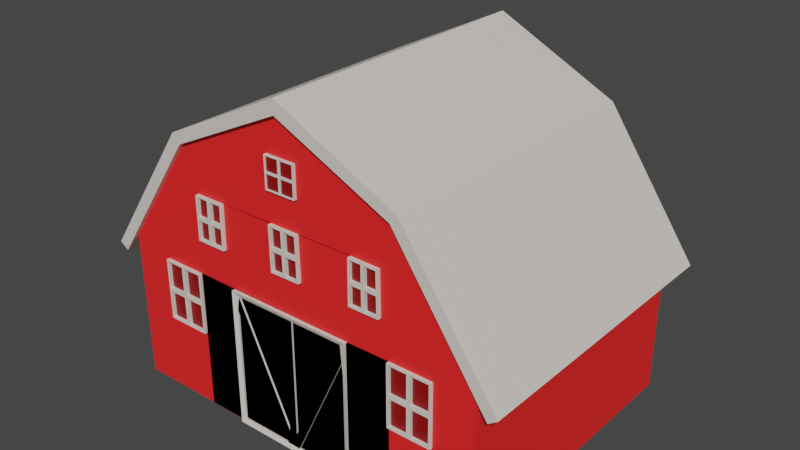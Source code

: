 # Source: farmhouse.blend  (saved by Blender 3.6.11; exported with 4.5.12 LTS)
import bpy
from mathutils import Matrix  # noqa: F401  (used for matrix-valued properties, if any)

bpy.ops.wm.read_factory_settings(use_empty=True)
scene = bpy.context.scene
scene.name = 'Scene'

# ---- collections
col_collection = bpy.data.collections.new('Collection'); scene.collection.children.link(col_collection)

# ---- materials (node trees are filled in below, after node groups)
mat_material_001 = bpy.data.materials.new('Material.001')
mat_material_001.use_transparent_shadow = False
mat_material_002 = bpy.data.materials.new('Material.002')
mat_material_002.use_transparent_shadow = False
mat_material_003 = bpy.data.materials.new('Material.003')
mat_material_003.use_transparent_shadow = False
mat_material_004 = bpy.data.materials.new('Material.004')
mat_material_004.use_transparent_shadow = False

# ---- material node trees
mat_material_001.use_nodes = True; mat_material_001.node_tree.nodes.clear()
_N = mat_material_001.node_tree.nodes; _L = mat_material_001.node_tree.links
n0 = _N.new('ShaderNodeBsdfPrincipled'); n0.name = 'Principled BSDF'; n0.location = (10, 300)
n0.distribution = 'GGX'
n0.subsurface_method = 'RANDOM_WALK_SKIN'
n0.inputs[0].default_value = (0.7529, 0.6939, 0.6376, 1.0)
n0.inputs[3].default_value = 1.45
n0.inputs[27].default_value = (0.0, 0.0, 0.0, 1.0)
n0.inputs[28].default_value = 1.0
n1 = _N.new('ShaderNodeOutputMaterial'); n1.name = 'Material Output'; n1.location = (300, 300)
_L.new(n0.outputs[0], n1.inputs[0])
n1.is_active_output = True
mat_material_002.use_nodes = True; mat_material_002.node_tree.nodes.clear()
_N = mat_material_002.node_tree.nodes; _L = mat_material_002.node_tree.links
n0 = _N.new('ShaderNodeBsdfPrincipled'); n0.name = 'Principled BSDF'; n0.location = (10, 300)
n0.distribution = 'GGX'
n0.subsurface_method = 'RANDOM_WALK_SKIN'
n0.inputs[0].default_value = (0.8, 0.003508, 0.0, 1.0)
n0.inputs[3].default_value = 1.45
n0.inputs[27].default_value = (0.0, 0.0, 0.0, 1.0)
n0.inputs[28].default_value = 1.0
n1 = _N.new('ShaderNodeOutputMaterial'); n1.name = 'Material Output'; n1.location = (300, 300)
_L.new(n0.outputs[0], n1.inputs[0])
n1.is_active_output = True
mat_material_003.use_nodes = True; mat_material_003.node_tree.nodes.clear()
_N = mat_material_003.node_tree.nodes; _L = mat_material_003.node_tree.links
n0 = _N.new('ShaderNodeBsdfPrincipled'); n0.name = 'Principled BSDF'; n0.location = (10, 300)
n0.distribution = 'GGX'
n0.subsurface_method = 'RANDOM_WALK_SKIN'
n0.inputs[0].default_value = (0.2582, 0.0, 0.0, 1.0)
n0.inputs[3].default_value = 1.45
n0.inputs[27].default_value = (0.0, 0.0, 0.0, 1.0)
n0.inputs[28].default_value = 1.0
n1 = _N.new('ShaderNodeOutputMaterial'); n1.name = 'Material Output'; n1.location = (300, 300)
_L.new(n0.outputs[0], n1.inputs[0])
n1.is_active_output = True
mat_material_004.use_nodes = True; mat_material_004.node_tree.nodes.clear()
_N = mat_material_004.node_tree.nodes; _L = mat_material_004.node_tree.links
n0 = _N.new('ShaderNodeBsdfPrincipled'); n0.name = 'Principled BSDF'; n0.location = (10, 300)
n0.distribution = 'GGX'
n0.subsurface_method = 'RANDOM_WALK_SKIN'
n0.inputs[0].default_value = (1.0, 0.01938, 0.01938, 1.0)
n0.inputs[3].default_value = 1.45
n0.inputs[27].default_value = (0.0, 0.0, 0.0, 1.0)
n0.inputs[28].default_value = 1.0
n1 = _N.new('ShaderNodeOutputMaterial'); n1.name = 'Material Output'; n1.location = (300, 300)
_L.new(n0.outputs[0], n1.inputs[0])
n1.is_active_output = True

# ---- world
world_world = bpy.data.worlds.new('World'); scene.world = world_world
world_world.use_nodes = True; world_world.node_tree.nodes.clear()
_N = world_world.node_tree.nodes; _L = world_world.node_tree.links
n0 = _N.new('ShaderNodeOutputWorld'); n0.name = 'World Output'; n0.location = (300, 300)
n1 = _N.new('ShaderNodeBackground'); n1.name = 'Background'; n1.location = (10, 300)
n1.inputs[0].default_value = (0.05088, 0.05088, 0.05088, 1.0)
_L.new(n1.outputs[0], n0.inputs[0])
n0.is_active_output = True
world_world.color = (0.05088, 0.05088, 0.05088)
world_world.use_sun_shadow = False
world_world.sun_shadow_jitter_overblur = 0.0

# ---- meshes
me_cube_002 = bpy.data.meshes.new('Cube.002')
me_cube_002.from_pydata([(-0.9385, -0.6172, -8.437), (-1.0, -0.6172, -7.186), (0.0, 3.467, 1.204), (0.0, 3.467, -0.7955), (0.0, 1.383, -0.7955), (0.0, 1.383, 1.204), (0.0, -0.6172, -0.7955), (0.0, -0.6172, 1.204), (-1.685, -0.6152, -26.77), (-1.758, -0.6152, -25.89), (-1.685, 1.381, -26.77), (-1.758, 1.381, -25.89), (-1.0, 1.467, -7.186), (-0.9385, 1.467, -8.437), (-0.9386, 1.381, -8.432), (-0.9999, 1.381, -7.184), (1.684, 1.389, -26.77), (1.758, 1.389, -25.89), (1.684, -0.6233, -26.77), (1.758, -0.6233, -25.89), (0.934, 1.389, -8.303), (0.9997, 1.389, -7.188), (0.934, -0.6233, -8.303), (0.9997, -0.6233, -7.188), (0.0, 1.467, -0.7955), (0.0, 1.467, 1.204), (-1.685, 1.469, -26.77), (-1.758, 1.469, -25.89), (-1.685, 3.465, -26.77), (-1.758, 3.465, -25.89), (-0.9386, 3.465, -8.432), (-0.9999, 3.465, -7.184), (1.684, 3.473, -26.77), (1.758, 3.473, -25.89), (1.684, 1.461, -26.77), (1.758, 1.461, -25.89), (0.934, 3.473, -8.303), (0.9997, 3.473, -7.188), (0.934, 1.461, -8.303), (0.9997, 1.461, -7.188), (0.0, 5.551, 1.204), (0.0, 5.551, -0.7955), (-1.0, 3.551, -7.186), (-0.9385, 3.551, -8.437), (0.0, 3.551, -0.7955), (0.0, 3.551, 1.204), (-1.685, 3.553, -26.77), (-1.758, 3.553, -25.89), (-1.685, 5.549, -26.77), (-1.758, 5.549, -25.89), (-0.9386, 5.549, -8.432), (-0.9999, 5.549, -7.184), (1.684, 5.557, -26.77), (1.758, 5.557, -25.89), (1.684, 3.545, -26.77), (1.758, 3.545, -25.89), (0.934, 5.557, -8.303), (0.9997, 5.557, -7.188), (0.934, 3.545, -8.303), (0.9997, 3.545, -7.188), (0.0, 7.634, 1.204), (0.0, 7.634, -0.7955), (-1.0, 5.634, -7.186), (-0.9385, 5.634, -8.437), (0.0, 5.634, -0.7955), (0.0, 5.634, 1.204), (-1.685, 5.636, -26.77), (-1.758, 5.636, -25.89), (-1.685, 7.632, -26.77), (-1.758, 7.632, -25.89), (-0.9386, 7.632, -8.432), (-0.9999, 7.632, -7.184), (1.684, 7.64, -26.77), (1.758, 7.64, -25.89), (1.684, 5.628, -26.77), (1.758, 5.628, -25.89), (0.934, 7.64, -8.303), (0.9997, 7.64, -7.188), (0.934, 5.628, -8.303), (0.9997, 5.628, -7.188), (0.0, 9.718, 1.204), (0.0, 9.718, -0.7955), (-1.0, 7.718, -7.186), (-0.9385, 7.718, -8.437), (0.0, 7.718, -0.7955), (0.0, 7.718, 1.204), (-1.685, 7.72, -26.77), (-1.758, 7.72, -25.89), (-1.685, 9.716, -26.77), (-1.758, 9.716, -25.89), (-0.9386, 9.716, -8.432), (-0.9999, 9.716, -7.184), (1.684, 9.724, -26.77), (1.758, 9.724, -25.89), (1.684, 7.712, -26.77), (1.758, 7.712, -25.89), (0.934, 9.724, -8.303), (0.9997, 9.724, -7.188), (0.934, 7.712, -8.303), (0.9997, 7.712, -7.188), (0.0, 11.8, 1.204), (0.0, 11.8, -0.7955), (-1.0, 9.802, -7.186), (-0.9385, 9.802, -8.437), (0.0, 9.802, -0.7955), (0.0, 9.802, 1.204), (-1.685, 9.804, -26.77), (-1.758, 9.804, -25.89), (-1.685, 11.8, -26.77), (-1.758, 11.8, -25.89), (-0.9386, 11.8, -8.432), (-0.9999, 11.8, -7.184), (1.684, 11.81, -26.77), (1.758, 11.81, -25.89), (1.684, 9.796, -26.77), (1.758, 9.796, -25.89), (0.934, 11.81, -8.303), (0.9997, 11.81, -7.188), (0.934, 9.796, -8.303), (0.9997, 9.796, -7.188), (0.0, 13.89, 1.204), (0.0, 13.89, -0.7955), (-1.0, 11.89, -7.186), (-0.9385, 11.89, -8.437), (0.0, 11.89, -0.7955), (0.0, 11.89, 1.204), (-1.685, 11.89, -26.77), (-1.758, 11.89, -25.89), (-1.685, 13.88, -26.77), (-1.758, 13.88, -25.89), (-0.9386, 13.88, -8.432), (-0.9999, 13.88, -7.184), (1.684, 13.89, -26.77), (1.758, 13.89, -25.89), (1.684, 11.88, -26.77), (1.758, 11.88, -25.89), (0.934, 13.89, -8.303), (0.9997, 13.89, -7.188), (0.934, 11.88, -8.303), (0.9997, 11.88, -7.188), (0.0, 15.97, 1.204), (0.0, 15.97, -0.7955), (-1.0, 13.97, -7.186), (-0.9385, 13.97, -8.437), (0.0, 13.97, -0.7955), (0.0, 13.97, 1.204), (-1.685, 13.97, -26.77), (-1.758, 13.97, -25.89), (-1.685, 15.97, -26.77), (-1.758, 15.97, -25.89), (-0.9386, 15.97, -8.432), (-0.9999, 15.97, -7.184), (1.684, 15.98, -26.77), (1.758, 15.98, -25.89), (1.684, 13.96, -26.77), (1.758, 13.96, -25.89), (0.934, 15.98, -8.303), (0.9997, 15.98, -7.188), (0.934, 13.96, -8.303), (0.9997, 13.96, -7.188), (0.0, 18.05, 1.204), (0.0, 18.05, -0.7955), (-1.0, 16.05, -7.186), (-0.9385, 16.05, -8.437), (0.0, 16.05, -0.7955), (0.0, 16.05, 1.204), (-1.685, 16.06, -26.77), (-1.758, 16.06, -25.89), (-1.685, 18.05, -26.77), (-1.758, 18.05, -25.89), (-0.9386, 18.05, -8.432), (-0.9999, 18.05, -7.184), (1.684, 18.06, -26.77), (1.758, 18.06, -25.89), (1.684, 16.05, -26.77), (1.758, 16.05, -25.89), (0.934, 18.06, -8.303), (0.9997, 18.06, -7.188), (0.934, 16.05, -8.303), (0.9997, 16.05, -7.188), (0.0, 20.14, 1.204), (0.0, 20.14, -0.7955), (-1.0, 18.14, -7.186), (-0.9385, 18.14, -8.437), (0.0, 18.14, -0.7955), (0.0, 18.14, 1.204), (-1.685, 18.14, -26.77), (-1.758, 18.14, -25.89), (-1.685, 20.14, -26.77), (-1.758, 20.14, -25.89), (-0.9386, 20.14, -8.432), (-0.9999, 20.14, -7.184), (1.684, 20.14, -26.77), (1.758, 20.14, -25.89), (1.684, 18.13, -26.77), (1.758, 18.13, -25.89), (0.934, 20.14, -8.303), (0.9997, 20.14, -7.188), (0.934, 18.13, -8.303), (0.9997, 18.13, -7.188), (0.0, 22.22, 1.204), (0.0, 22.22, -0.7955), (-1.0, 20.22, -7.186), (-0.9385, 20.22, -8.437), (0.0, 20.22, -0.7955), (0.0, 20.22, 1.204), (-1.685, 20.22, -26.77), (-1.758, 20.22, -25.89), (-1.685, 22.22, -26.77), (-1.758, 22.22, -25.89), (-0.9386, 22.22, -8.432), (-0.9999, 22.22, -7.184), (1.684, 22.23, -26.77), (1.758, 22.23, -25.89), (1.684, 20.22, -26.77), (1.758, 20.22, -25.89), (0.934, 22.23, -8.303), (0.9997, 22.23, -7.188), (0.934, 20.22, -8.303), (0.9997, 20.22, -7.188), (0.0, 24.31, 1.204), (0.0, 24.31, -0.7955), (-1.0, 22.31, -7.186), (-0.9385, 22.31, -8.437), (0.0, 22.31, -0.7955), (0.0, 22.31, 1.204), (-1.685, 22.31, -26.77), (-1.758, 22.31, -25.89), (-1.685, 24.3, -26.77), (-1.758, 24.3, -25.89), (-0.9386, 24.3, -8.432), (-0.9999, 24.3, -7.184), (1.684, 24.31, -26.77), (1.758, 24.31, -25.89), (1.684, 22.3, -26.77), (1.758, 22.3, -25.89), (0.934, 24.31, -8.303), (0.9997, 24.31, -7.188), (0.934, 22.3, -8.303), (0.9997, 22.3, -7.188), (0.0, 26.39, 1.204), (0.0, 26.39, -0.7955), (-1.0, 24.39, -7.186), (-0.9385, 24.39, -8.437), (0.0, 24.39, -0.7955), (0.0, 24.39, 1.204), (-1.685, 24.39, -26.77), (-1.758, 24.39, -25.89), (-1.685, 26.39, -26.77), (-1.758, 26.39, -25.89), (-0.9386, 26.39, -8.432), (-0.9999, 26.39, -7.184), (1.684, 26.4, -26.77), (1.758, 26.4, -25.89), (1.684, 24.38, -26.77), (1.758, 24.38, -25.89), (0.934, 26.4, -8.303), (0.9997, 26.4, -7.188), (0.934, 24.38, -8.303), (0.9997, 24.38, -7.188), (0.0, 28.47, 1.204), (0.0, 28.47, -0.7955), (-1.0, 26.47, -7.186), (-0.9385, 26.47, -8.437), (0.0, 26.47, -0.7955), (0.0, 26.47, 1.204), (-1.685, 26.48, -26.77), (-1.758, 26.48, -25.89), (-1.685, 28.47, -26.77), (-1.758, 28.47, -25.89), (-0.9386, 28.47, -8.432), (-0.9999, 28.47, -7.184), (1.684, 28.48, -26.77), (1.758, 28.48, -25.89), (1.684, 26.47, -26.77), (1.758, 26.47, -25.89), (0.934, 28.48, -8.303), (0.9997, 28.48, -7.188), (0.934, 26.47, -8.303), (0.9997, 26.47, -7.188), (0.0, 30.56, 1.204), (0.0, 30.56, -0.7955), (-1.0, 28.56, -7.186), (-0.9385, 28.56, -8.437), (0.0, 28.56, -0.7955), (0.0, 28.56, 1.204), (-1.685, 28.56, -26.77), (-1.758, 28.56, -25.89), (-1.685, 30.56, -26.77), (-1.758, 30.56, -25.89), (-0.9386, 30.56, -8.432), (-0.9999, 30.56, -7.184), (1.684, 30.56, -26.77), (1.758, 30.56, -25.89), (1.684, 28.55, -26.77), (1.758, 28.55, -25.89), (0.934, 30.56, -8.303), (0.9997, 30.56, -7.188), (0.934, 28.55, -8.303), (0.9997, 28.55, -7.188), (0.0, 32.64, 1.204), (0.0, 32.64, -0.7955), (-1.0, 30.64, -7.186), (-0.9385, 30.64, -8.437), (0.0, 30.64, -0.7955), (0.0, 30.64, 1.204), (-1.685, 30.64, -26.77), (-1.758, 30.64, -25.89), (-1.685, 32.64, -26.77), (-1.758, 32.64, -25.89), (-0.9386, 32.64, -8.432), (-0.9999, 32.64, -7.184), (1.684, 32.65, -26.77), (1.758, 32.65, -25.89), (1.684, 30.64, -26.77), (1.758, 30.64, -25.89), (0.934, 32.65, -8.303), (0.9997, 32.65, -7.188), (0.934, 30.64, -8.303), (0.9997, 30.64, -7.188), (0.0, 34.73, 1.204), (0.0, 34.73, -0.7955), (-1.0, 32.73, -7.186), (-0.9385, 32.73, -8.437), (0.0, 32.73, -0.7955), (0.0, 32.73, 1.204), (-1.685, 32.73, -26.77), (-1.758, 32.73, -25.89), (-1.685, 34.72, -26.77), (-1.758, 34.72, -25.89), (-0.9386, 34.72, -8.432), (-0.9999, 34.72, -7.184), (1.684, 34.73, -26.77), (1.758, 34.73, -25.89), (1.684, 32.72, -26.77), (1.758, 32.72, -25.89), (0.934, 34.73, -8.303), (0.9997, 34.73, -7.188), (0.934, 32.72, -8.303), (0.9997, 32.72, -7.188), (0.0, 36.81, 1.204), (0.0, 36.81, -0.7955), (-1.0, 34.81, -7.186), (-0.9385, 34.81, -8.437), (0.0, 34.81, -0.7955), (0.0, 34.81, 1.204), (-1.685, 34.81, -26.77), (-1.758, 34.81, -25.89), (-1.685, 36.81, -26.77), (-1.758, 36.81, -25.89), (-0.9386, 36.81, -8.432), (-0.9999, 36.81, -7.184), (1.684, 36.81, -26.77), (1.758, 36.81, -25.89), (1.684, 34.8, -26.77), (1.758, 34.8, -25.89), (0.934, 36.81, -8.303), (0.9997, 36.81, -7.188), (0.934, 34.8, -8.303), (0.9997, 34.8, -7.188), (0.0, 38.89, 1.204), (0.0, 38.89, -0.7955), (-1.0, 36.89, -7.186), (-0.9385, 36.89, -8.437), (0.0, 36.89, -0.7955), (0.0, 36.89, 1.204), (-1.685, 36.89, -26.77), (-1.758, 36.89, -25.89), (-1.685, 38.89, -26.77), (-1.758, 38.89, -25.89), (-0.9386, 38.89, -8.432), (-0.9999, 38.89, -7.184), (1.684, 38.9, -26.77), (1.758, 38.9, -25.89), (1.684, 36.89, -26.77), (1.758, 36.89, -25.89), (0.934, 38.9, -8.303), (0.9997, 38.9, -7.188), (0.934, 36.89, -8.303), (0.9997, 36.89, -7.188), (0.0, 40.98, 1.204), (0.0, 40.98, -0.7955), (-1.0, 38.98, -7.186), (-0.9385, 38.98, -8.437), (0.0, 38.98, -0.7955), (0.0, 38.98, 1.204), (-1.685, 38.98, -26.77), (-1.758, 38.98, -25.89), (-1.685, 40.97, -26.77), (-1.758, 40.97, -25.89), (-0.9386, 40.97, -8.432), (-0.9999, 40.97, -7.184), (1.684, 40.98, -26.77), (1.758, 40.98, -25.89), (1.684, 38.97, -26.77), (1.758, 38.97, -25.89), (0.934, 40.98, -8.303), (0.9997, 40.98, -7.188), (0.934, 38.97, -8.303), (0.9997, 38.97, -7.188), (-1.573, 0.07205, -44.89), (-1.573, 40.1, -44.89), (1.573, 0.07205, -44.89), (1.573, 40.1, -44.89), (-0.0009439, 0.05125, 1.004), (-0.0009439, 40.07, 1.004), (0.9801, 0.05125, -7.202), (0.0009439, 0.05125, 1.004), (-0.9835, 40.1, -7.177), (-1.585, 0.07205, -21.89), (-1.585, 40.1, -21.89), (-0.9835, 0.07205, -7.177), (1.573, 0.07205, -21.58), (1.573, 40.1, -21.58), (1.573, 0.07205, -25.43), (-1.579, 0.07205, -25.58), (-1.232, 26.95, -44.89), (-1.232, 0.07205, -44.89), (-1.237, 0.07205, -25.56), (-0.8708, 0.07205, -44.89), (-0.8708, 26.95, -44.89), (-0.8755, 0.07205, -25.55), (0.8873, 0.07205, -44.89), (0.8873, 26.95, -44.89), (0.886, 0.07205, -25.46), (1.245, 0.07205, -44.89), (1.245, 26.95, -44.89), (1.244, 0.07205, -25.44), (-1.576, 0.07205, -34.17), (1.573, 0.07205, -34.08), (-1.235, 0.07205, -34.16), (-0.8734, 0.07205, -34.15), (0.8866, 0.07205, -34.1), (1.245, 0.07205, -34.09), (-1.284, 0.07205, -14.53), (1.278, 0.07205, -14.38), (1.525, 0.07205, -20.41), (-1.536, 0.07205, -20.7), (-0.8333, 0.07205, -14.46), (-0.8358, 0.07205, -20.55), (-0.5787, 0.07205, -14.44), (-0.5828, 0.07205, -20.55), (-0.1203, 0.07205, -14.37), (-0.1163, 0.07205, -20.52), (0.131, 0.07205, -14.36), (0.1367, 0.07205, -20.48), (0.1315, 0.05819, -7.194), (0.1315, 0.05819, -5.867), (-0.1259, 0.06512, -5.858), (0.1315, 0.05819, -10.15), (-0.1259, 0.06512, -10.15), (0.5791, 0.07205, -14.35), (0.5764, 0.07205, -20.46), (0.8227, 0.07205, -14.38), (0.8268, 0.07205, -20.43), (-0.5787, -0.4179, -14.44), (-0.8333, -0.4179, -14.46), (-0.5828, -0.4179, -20.55), (-0.8358, -0.4179, -20.55), (0.131, -0.4179, -14.36), (-0.1203, -0.4179, -14.37), (0.1367, -0.4179, -20.48), (-0.1163, -0.4179, -20.52), (0.8227, -0.4179, -14.38), (0.5791, -0.4179, -14.35), (0.8268, -0.4179, -20.43), (0.5764, -0.4179, -20.46), (-0.1259, -0.3636, -7.185), (0.1315, -0.3705, -5.867), (-0.1259, -0.3636, -5.858), (0.1315, -0.3705, -10.15), (-0.1259, -0.3636, -10.15), (-0.8755, -0.3566, -25.55), (-1.237, -0.3566, -25.56), (1.244, -0.3566, -25.44), (0.886, -0.3566, -25.46), (-1.235, -0.3566, -34.16), (-0.8734, -0.3566, -34.15), (0.8866, -0.3566, -34.1), (1.245, -0.3566, -34.09), (0.5365, 0.07205, -34.12), (-0.5305, 0.07205, -34.13), (0.5365, 0.07205, -44.9), (-0.5305, 0.07205, -44.91), (0.5365, -0.4179, -34.12), (-0.5305, -0.4179, -34.13), (0.5365, -0.4179, -25.55), (-0.5305, -0.4179, -25.56), (0.5365, -0.4179, -44.9), (-0.5305, -0.4179, -44.91), (-0.706, 0.07205, -14.45), (-0.7093, 0.07205, -20.55), (-0.8346, 0.07205, -17.51), (-0.5807, 0.07205, -17.49), (-0.706, -0.4179, -14.45), (-0.7093, -0.4179, -20.55), (-0.8346, -0.4179, -17.51), (-0.5807, -0.4179, -17.49), (-0.5828, -0.1729, -20.55), (-0.8358, -0.1729, -20.55), (-0.5787, -0.1729, -14.44), (-0.8333, -0.1729, -14.46), (-0.706, -0.1729, -14.45), (-0.8346, -0.1729, -17.51), (-0.5807, -0.1729, -17.49), (-0.7077, -0.4179, -17.5), (-0.7093, -0.1729, -20.55), (-0.6935, -0.4179, -17.26), (-0.5946, -0.4179, -17.25), (-0.5929, -0.4179, -14.68), (-0.6921, -0.4179, -14.69), (-0.8205, -0.4179, -17.27), (-0.7215, -0.4179, -17.26), (-0.7201, -0.4179, -14.69), (-0.8194, -0.4179, -14.69), (-0.8217, -0.4179, -20.32), (-0.7232, -0.4179, -20.31), (-0.7218, -0.4179, -17.74), (-0.8207, -0.4179, -17.74), (-0.6952, -0.4179, -20.31), (-0.5966, -0.4179, -20.31), (-0.5949, -0.4179, -17.73), (-0.6938, -0.4179, -17.74), (0.005371, 0.07205, -14.37), (0.01023, 0.07205, -20.5), (-0.1183, 0.07205, -17.44), (0.1339, 0.07205, -17.42), (0.005371, -0.4179, -14.37), (0.01023, -0.4179, -20.5), (-0.1183, -0.4179, -17.44), (0.1339, -0.4179, -17.42), (0.131, -0.1729, -14.36), (0.1367, -0.1729, -20.48), (-0.1163, -0.1729, -20.52), (-0.1203, -0.1729, -14.37), (0.01023, -0.1729, -20.5), (0.005371, -0.1729, -14.37), (-0.1183, -0.1729, -17.44), (0.0078, -0.4179, -17.43), (0.1339, -0.1729, -17.42), (0.005371, 0.07205, -14.37), (0.01023, 0.07205, -20.5), (-0.1203, 0.07205, -14.37), (-0.1163, 0.07205, -20.52), (-0.1183, 0.07205, -17.44), (0.1339, 0.07205, -17.42), (-1.585, 40.1, -21.89), (0.131, 0.07205, -14.36), (-0.9835, 40.1, -7.177), (1.573, 40.1, -21.58), (0.9801, 40.07, -7.202), (0.1367, 0.07205, -20.48), (0.02085, -0.4179, -17.21), (0.1204, -0.4179, -17.2), (0.118, -0.4179, -14.59), (0.01878, -0.4179, -14.59), (-0.1052, -0.4179, -17.22), (-0.005607, -0.4179, -17.21), (-0.007679, -0.4179, -14.6), (-0.1069, -0.4179, -14.6), (-0.1032, -0.4179, -20.29), (-0.003176, -0.4179, -20.27), (-0.005248, -0.4179, -17.66), (-0.1049, -0.4179, -17.67), (0.02328, -0.4179, -20.27), (0.1233, -0.4179, -20.25), (0.1209, -0.4179, -17.65), (0.02121, -0.4179, -17.66), (0.7009, -0.4179, -14.36), (0.7016, -0.4179, -20.45), (0.5777, -0.4179, -17.41), (0.8248, -0.4179, -17.4), (0.7012, -0.4179, -17.41), (0.7147, -0.4179, -17.18), (0.8111, -0.4179, -17.17), (0.8094, -0.4179, -14.6), (0.7144, -0.4179, -14.6), (0.5913, -0.4179, -17.18), (0.6878, -0.4179, -17.18), (0.6875, -0.4179, -14.59), (0.5925, -0.4179, -14.58), (0.5899, -0.4179, -20.23), (0.6881, -0.4179, -20.22), (0.6878, -0.4179, -17.64), (0.5911, -0.4179, -17.64), (0.715, -0.4179, -20.22), (0.8132, -0.4179, -20.2), (0.8115, -0.4179, -17.63), (0.7147, -0.4179, -17.64), (1.065, -0.3566, -25.45), (0.8863, -0.3566, -29.78), (1.244, -0.3566, -29.77), (1.066, -0.3566, -34.1), (1.065, -0.3566, -29.78), (1.051, -0.3566, -29.53), (1.051, -0.3566, -25.7), (0.9006, -0.3566, -25.71), (0.9009, -0.3566, -29.53), (1.051, -0.3566, -33.85), (1.051, -0.3566, -30.03), (0.9009, -0.3566, -30.03), (0.9012, -0.3566, -33.85), (1.23, -0.3566, -33.84), (1.23, -0.3566, -30.02), (1.08, -0.3566, -30.02), (1.08, -0.3566, -33.85), (1.23, -0.3566, -29.52), (1.23, -0.3566, -25.69), (1.08, -0.3566, -25.7), (1.08, -0.3566, -29.53), (-1.056, -0.3566, -25.56), (-1.236, -0.3566, -29.86), (-0.8745, -0.3566, -29.85), (-1.054, -0.3566, -34.16), (-1.055, -0.3566, -29.86), (-1.07, -0.3566, -29.61), (-1.071, -0.3566, -25.8), (-1.223, -0.3566, -25.81), (-1.222, -0.3566, -29.62), (-1.068, -0.3566, -33.91), (-1.069, -0.3566, -30.1), (-1.222, -0.3566, -30.11), (-1.221, -0.3566, -33.92), (-0.8877, -0.3566, -33.91), (-0.8886, -0.3566, -30.09), (-1.041, -0.3566, -30.1), (-1.04, -0.3566, -33.91), (-0.8887, -0.3566, -29.61), (-0.8897, -0.3566, -25.79), (-1.042, -0.3566, -25.8), (-1.041, -0.3566, -29.61), (-0.1259, 0.06512, -7.185), (0.1315, -0.3705, -7.196), (0.0028, -0.367, -5.862), (-0.1259, -0.3636, -8.002), (-0.5946, 0.07435, -17.25), (-0.6935, 0.07435, -17.26), (-0.6921, 0.07435, -14.69), (-0.5929, 0.07435, -14.68), (-0.7215, 0.07435, -17.26), (-0.8205, 0.07435, -17.27), (-0.8194, 0.07435, -14.69), (-0.7201, 0.07435, -14.69), (-0.7232, 0.07435, -20.31), (-0.8217, 0.07435, -20.32), (-0.8207, 0.07435, -17.74), (-0.7218, 0.07435, -17.74), (-0.5966, 0.07435, -20.31), (-0.6952, 0.07435, -20.31), (-0.6938, 0.07435, -17.74), (-0.5949, 0.07435, -17.73), (0.1204, 0.07435, -17.2), (0.02085, 0.07435, -17.21), (0.01878, 0.07435, -14.59), (0.118, 0.07435, -14.59), (-0.005607, 0.07435, -17.21), (-0.1052, 0.07435, -17.22), (-0.1069, 0.07435, -14.6), (-0.007679, 0.07435, -14.6), (-0.003176, 0.07435, -20.27), (-0.1032, 0.07435, -20.29), (-0.1049, 0.07435, -17.67), (-0.005248, 0.07435, -17.66), (0.1233, 0.07435, -20.25), (0.02328, 0.07435, -20.27), (0.02121, 0.07435, -17.66), (0.1209, 0.07435, -17.65), (0.8111, 0.07435, -17.17), (0.7147, 0.07435, -17.18), (0.7144, 0.07435, -14.6), (0.8094, 0.07435, -14.6), (0.6878, 0.07435, -17.18), (0.5913, 0.07435, -17.18), (0.5925, 0.07435, -14.58), (0.6875, 0.07435, -14.59), (0.6881, 0.07435, -20.22), (0.5899, 0.07435, -20.23), (0.5911, 0.07435, -17.64), (0.6878, 0.07435, -17.64), (0.8132, 0.07435, -20.2), (0.715, 0.07435, -20.22), (0.7147, 0.07435, -17.64), (0.8115, 0.07435, -17.63), (1.051, 0.1356, -25.7), (1.051, 0.1356, -29.53), (0.9009, 0.1356, -29.53), (0.9006, 0.1356, -25.71), (1.051, 0.1356, -30.03), (1.051, 0.1356, -33.85), (0.9012, 0.1356, -33.85), (0.9009, 0.1356, -30.03), (1.23, 0.1356, -30.02), (1.23, 0.1356, -33.84), (1.08, 0.1356, -33.85), (1.08, 0.1356, -30.02), (1.23, 0.1356, -25.69), (1.23, 0.1356, -29.52), (1.08, 0.1356, -29.53), (1.08, 0.1356, -25.7), (-1.071, 0.1356, -25.8), (-1.07, 0.1356, -29.61), (-1.222, 0.1356, -29.62), (-1.223, 0.1356, -25.81), (-1.069, 0.1356, -30.1), (-1.068, 0.1356, -33.91), (-1.221, 0.1356, -33.92), (-1.222, 0.1356, -30.11), (-0.8886, 0.1356, -30.09), (-0.8877, 0.1356, -33.91), (-1.04, 0.1356, -33.91), (-1.041, 0.1356, -30.1), (-0.8897, 0.1356, -25.79), (-0.8887, 0.1356, -29.61), (-1.041, 0.1356, -29.61), (-1.042, 0.1356, -25.8), (0.003006, 0.07205, -25.55), (0.5365, 0.07205, -25.54), (-0.5305, 0.07205, -25.57), (0.003006, 0.07205, -44.91), (0.05772, 0.07205, -44.31), (0.5018, 0.07205, -28.2), (0.5018, 0.07205, -44.31), (-0.4958, 0.07205, -28.21), (-0.05169, 0.07205, -44.31), (-0.4958, 0.07205, -44.32), (-0.4758, 0.07205, -26.16), (-0.03169, 0.07205, -26.15), (-0.03169, 0.07205, -42.26), (0.0377, 0.07205, -26.15), (0.4818, 0.07205, -26.14), (0.0377, 0.07205, -42.25), (0.5365, -0.1831, -25.54), (0.003006, -0.1831, -25.55), (0.5365, -0.1831, -44.9), (-0.5305, -0.1831, -25.57), (-0.5305, -0.1831, -44.91), (0.003006, -0.1831, -44.91), (0.5018, -0.1831, -28.2), (0.05772, -0.1831, -44.31), (0.5018, -0.1831, -44.31), (-0.05169, -0.1831, -44.31), (-0.4958, -0.1831, -28.21), (-0.4958, -0.1831, -44.32), (-0.03169, -0.1831, -26.15), (-0.4758, -0.1831, -26.16), (-0.03169, -0.1831, -42.26), (0.4818, -0.1831, -26.14), (0.0377, -0.1831, -26.15), (0.0377, -0.1831, -42.25), (0.0028, -0.367, -10.15), (0.1315, -0.3705, -8.01), (0.0028, -0.367, -8.006), (0.1234, -0.3703, -8.147), (0.01081, -0.3672, -8.143), (0.01081, -0.3672, -10.01), (0.1234, -0.3703, -10.02), (-0.005215, -0.3668, -8.143), (-0.1178, -0.3638, -8.139), (-0.1178, -0.3638, -10.01), (-0.005215, -0.3668, -10.01), (0.1234, -0.3703, -6.003), (0.01081, -0.3672, -6.0), (0.01081, -0.3672, -7.869), (0.1234, -0.3703, -7.873), (-0.005215, -0.3668, -5.999), (-0.1178, -0.3638, -5.996), (-0.1178, -0.3638, -7.865), (-0.005215, -0.3668, -7.869), (-0.1178, -0.1587, -8.139), (-0.1178, -0.1587, -10.01), (0.1234, -0.1652, -10.02), (0.1234, -0.1652, -8.147), (-0.1178, -0.1587, -5.996), (-0.1178, -0.1587, -7.865), (0.1234, -0.1652, -7.873), (0.1234, -0.1652, -6.003), (0.01081, -0.1622, -8.143), (0.01081, -0.1622, -10.01), (-0.005215, -0.1617, -8.143), (-0.005215, -0.1617, -10.01), (0.01081, -0.1622, -6.0), (0.01081, -0.1622, -7.869), (-0.005215, -0.1617, -5.999), (-0.005215, -0.1617, -7.869), (-0.8732, 0.07205, -44.89), (-0.8745, 0.07205, -25.46), (-1.573, 26.83, -44.89), (1.573, 26.83, -44.89), (-0.03169, -0.1831, -44.37), (0.0377, -0.1831, -44.37)], [(481, 431), (406, 446), (432, 480), (631, 411), (489, 717), (489, 738), (486, 743)], [(0, 1, 15, 14), (4, 5, 21, 20), (20, 21, 23, 22), (6, 7, 1, 0), (4, 20, 22, 6), (5, 15, 1, 7), (21, 5, 7, 23), (14, 4, 6, 0), (22, 23, 7, 6), (14, 15, 5, 4), (8, 9, 11, 10), (10, 11, 15, 14), (13, 12, 31, 30), (0, 1, 9, 8), (10, 14, 0, 8), (15, 11, 9, 1), (16, 17, 19, 18), (18, 19, 23, 22), (20, 21, 17, 16), (17, 21, 23, 19), (3, 2, 37, 36), (36, 37, 39, 38), (24, 25, 12, 13), (3, 36, 38, 24), (2, 31, 12, 25), (37, 2, 25, 39), (30, 3, 24, 13), (38, 39, 25, 24), (30, 31, 2, 3), (26, 27, 29, 28), (28, 29, 31, 30), (13, 12, 27, 26), (28, 30, 13, 26), (31, 29, 27, 12), (32, 33, 35, 34), (34, 35, 39, 38), (36, 37, 33, 32), (33, 37, 39, 35), (43, 42, 51, 50), (41, 40, 57, 56), (56, 57, 59, 58), (44, 45, 42, 43), (41, 56, 58, 44), (40, 51, 42, 45), (57, 40, 45, 59), (50, 41, 44, 43), (58, 59, 45, 44), (50, 51, 40, 41), (46, 47, 49, 48), (48, 49, 51, 50), (43, 42, 47, 46), (48, 50, 43, 46), (51, 49, 47, 42), (52, 53, 55, 54), (54, 55, 59, 58), (56, 57, 53, 52), (53, 57, 59, 55), (63, 62, 71, 70), (61, 60, 77, 76), (76, 77, 79, 78), (64, 65, 62, 63), (61, 76, 78, 64), (60, 71, 62, 65), (77, 60, 65, 79), (70, 61, 64, 63), (78, 79, 65, 64), (70, 71, 60, 61), (66, 67, 69, 68), (68, 69, 71, 70), (63, 62, 67, 66), (68, 70, 63, 66), (71, 69, 67, 62), (72, 73, 75, 74), (74, 75, 79, 78), (76, 77, 73, 72), (73, 77, 79, 75), (83, 82, 91, 90), (81, 80, 97, 96), (96, 97, 99, 98), (84, 85, 82, 83), (81, 96, 98, 84), (80, 91, 82, 85), (97, 80, 85, 99), (90, 81, 84, 83), (98, 99, 85, 84), (90, 91, 80, 81), (86, 87, 89, 88), (88, 89, 91, 90), (83, 82, 87, 86), (88, 90, 83, 86), (91, 89, 87, 82), (92, 93, 95, 94), (94, 95, 99, 98), (96, 97, 93, 92), (93, 97, 99, 95), (103, 102, 111, 110), (101, 100, 117, 116), (116, 117, 119, 118), (104, 105, 102, 103), (101, 116, 118, 104), (100, 111, 102, 105), (117, 100, 105, 119), (110, 101, 104, 103), (118, 119, 105, 104), (110, 111, 100, 101), (106, 107, 109, 108), (108, 109, 111, 110), (103, 102, 107, 106), (108, 110, 103, 106), (111, 109, 107, 102), (112, 113, 115, 114), (114, 115, 119, 118), (116, 117, 113, 112), (113, 117, 119, 115), (123, 122, 131, 130), (121, 120, 137, 136), (136, 137, 139, 138), (124, 125, 122, 123), (121, 136, 138, 124), (120, 131, 122, 125), (137, 120, 125, 139), (130, 121, 124, 123), (138, 139, 125, 124), (130, 131, 120, 121), (126, 127, 129, 128), (128, 129, 131, 130), (123, 122, 127, 126), (128, 130, 123, 126), (131, 129, 127, 122), (132, 133, 135, 134), (134, 135, 139, 138), (136, 137, 133, 132), (133, 137, 139, 135), (143, 142, 151, 150), (141, 140, 157, 156), (156, 157, 159, 158), (144, 145, 142, 143), (141, 156, 158, 144), (140, 151, 142, 145), (157, 140, 145, 159), (150, 141, 144, 143), (158, 159, 145, 144), (150, 151, 140, 141), (146, 147, 149, 148), (148, 149, 151, 150), (143, 142, 147, 146), (148, 150, 143, 146), (151, 149, 147, 142), (152, 153, 155, 154), (154, 155, 159, 158), (156, 157, 153, 152), (153, 157, 159, 155), (163, 162, 171, 170), (161, 160, 177, 176), (176, 177, 179, 178), (164, 165, 162, 163), (161, 176, 178, 164), (160, 171, 162, 165), (177, 160, 165, 179), (170, 161, 164, 163), (178, 179, 165, 164), (170, 171, 160, 161), (166, 167, 169, 168), (168, 169, 171, 170), (163, 162, 167, 166), (168, 170, 163, 166), (171, 169, 167, 162), (172, 173, 175, 174), (174, 175, 179, 178), (176, 177, 173, 172), (173, 177, 179, 175), (183, 182, 191, 190), (181, 180, 197, 196), (196, 197, 199, 198), (184, 185, 182, 183), (181, 196, 198, 184), (180, 191, 182, 185), (197, 180, 185, 199), (190, 181, 184, 183), (198, 199, 185, 184), (190, 191, 180, 181), (186, 187, 189, 188), (188, 189, 191, 190), (183, 182, 187, 186), (188, 190, 183, 186), (191, 189, 187, 182), (192, 193, 195, 194), (194, 195, 199, 198), (196, 197, 193, 192), (193, 197, 199, 195), (203, 202, 211, 210), (201, 200, 217, 216), (216, 217, 219, 218), (204, 205, 202, 203), (201, 216, 218, 204), (200, 211, 202, 205), (217, 200, 205, 219), (210, 201, 204, 203), (218, 219, 205, 204), (210, 211, 200, 201), (206, 207, 209, 208), (208, 209, 211, 210), (203, 202, 207, 206), (208, 210, 203, 206), (211, 209, 207, 202), (212, 213, 215, 214), (214, 215, 219, 218), (216, 217, 213, 212), (213, 217, 219, 215), (223, 222, 231, 230), (221, 220, 237, 236), (236, 237, 239, 238), (224, 225, 222, 223), (221, 236, 238, 224), (220, 231, 222, 225), (237, 220, 225, 239), (230, 221, 224, 223), (238, 239, 225, 224), (230, 231, 220, 221), (226, 227, 229, 228), (228, 229, 231, 230), (223, 222, 227, 226), (228, 230, 223, 226), (231, 229, 227, 222), (232, 233, 235, 234), (234, 235, 239, 238), (236, 237, 233, 232), (233, 237, 239, 235), (243, 242, 251, 250), (241, 240, 257, 256), (256, 257, 259, 258), (244, 245, 242, 243), (241, 256, 258, 244), (240, 251, 242, 245), (257, 240, 245, 259), (250, 241, 244, 243), (258, 259, 245, 244), (250, 251, 240, 241), (246, 247, 249, 248), (248, 249, 251, 250), (243, 242, 247, 246), (248, 250, 243, 246), (251, 249, 247, 242), (252, 253, 255, 254), (254, 255, 259, 258), (256, 257, 253, 252), (253, 257, 259, 255), (263, 262, 271, 270), (261, 260, 277, 276), (276, 277, 279, 278), (264, 265, 262, 263), (261, 276, 278, 264), (260, 271, 262, 265), (277, 260, 265, 279), (270, 261, 264, 263), (278, 279, 265, 264), (270, 271, 260, 261), (266, 267, 269, 268), (268, 269, 271, 270), (263, 262, 267, 266), (268, 270, 263, 266), (271, 269, 267, 262), (272, 273, 275, 274), (274, 275, 279, 278), (276, 277, 273, 272), (273, 277, 279, 275), (283, 282, 291, 290), (281, 280, 297, 296), (296, 297, 299, 298), (284, 285, 282, 283), (281, 296, 298, 284), (280, 291, 282, 285), (297, 280, 285, 299), (290, 281, 284, 283), (298, 299, 285, 284), (290, 291, 280, 281), (286, 287, 289, 288), (288, 289, 291, 290), (283, 282, 287, 286), (288, 290, 283, 286), (291, 289, 287, 282), (292, 293, 295, 294), (294, 295, 299, 298), (296, 297, 293, 292), (293, 297, 299, 295), (303, 302, 311, 310), (301, 300, 317, 316), (316, 317, 319, 318), (304, 305, 302, 303), (301, 316, 318, 304), (300, 311, 302, 305), (317, 300, 305, 319), (310, 301, 304, 303), (318, 319, 305, 304), (310, 311, 300, 301), (306, 307, 309, 308), (308, 309, 311, 310), (303, 302, 307, 306), (308, 310, 303, 306), (311, 309, 307, 302), (312, 313, 315, 314), (314, 315, 319, 318), (316, 317, 313, 312), (313, 317, 319, 315), (323, 322, 331, 330), (321, 320, 337, 336), (336, 337, 339, 338), (324, 325, 322, 323), (321, 336, 338, 324), (320, 331, 322, 325), (337, 320, 325, 339), (330, 321, 324, 323), (338, 339, 325, 324), (330, 331, 320, 321), (326, 327, 329, 328), (328, 329, 331, 330), (323, 322, 327, 326), (328, 330, 323, 326), (331, 329, 327, 322), (332, 333, 335, 334), (334, 335, 339, 338), (336, 337, 333, 332), (333, 337, 339, 335), (343, 342, 351, 350), (341, 340, 357, 356), (356, 357, 359, 358), (344, 345, 342, 343), (341, 356, 358, 344), (340, 351, 342, 345), (357, 340, 345, 359), (350, 341, 344, 343), (358, 359, 345, 344), (350, 351, 340, 341), (346, 347, 349, 348), (348, 349, 351, 350), (343, 342, 347, 346), (348, 350, 343, 346), (351, 349, 347, 342), (352, 353, 355, 354), (354, 355, 359, 358), (356, 357, 353, 352), (353, 357, 359, 355), (363, 362, 371, 370), (361, 360, 377, 376), (376, 377, 379, 378), (364, 365, 362, 363), (361, 376, 378, 364), (360, 371, 362, 365), (377, 360, 365, 379), (370, 361, 364, 363), (378, 379, 365, 364), (370, 371, 360, 361), (366, 367, 369, 368), (368, 369, 371, 370), (363, 362, 367, 366), (368, 370, 363, 366), (371, 369, 367, 362), (372, 373, 375, 374), (374, 375, 379, 378), (376, 377, 373, 372), (373, 377, 379, 375), (383, 382, 391, 390), (381, 380, 397, 396), (396, 397, 399, 398), (384, 385, 382, 383), (381, 396, 398, 384), (380, 391, 382, 385), (397, 380, 385, 399), (390, 381, 384, 383), (398, 399, 385, 384), (390, 391, 380, 381), (386, 387, 389, 388), (388, 389, 391, 390), (383, 382, 387, 386), (388, 390, 383, 386), (391, 389, 387, 382), (392, 393, 395, 394), (394, 395, 399, 398), (396, 397, 393, 392), (393, 397, 399, 395), (403, 549, 412, 414, 429, 402), (400, 428, 415, 409, 546, 401), (426, 403, 402, 425), (405, 404, 407), (401, 546, 549, 403), (404, 405, 548, 411), (405, 407, 406, 550), (549, 550, 406, 412), (430, 418, 415, 428), (430, 431, 477, 613, 476), (401, 416, 417, 400), (716, 715, 717, 487, 486), (416, 420, 419, 417), (418, 430, 476, 611, 473), (420, 423, 422, 419), (429, 414, 427, 433), (423, 426, 425, 422), (402, 429, 433, 425), (425, 433, 432, 422), (480, 716, 486, 484), (419, 431, 430, 417), (417, 430, 428, 400), (454, 436, 435, 453), (414, 412, 436, 454, 452, 551, 541, 543, 441, 491, 439, 437, 409, 415, 418, 421, 424, 427), (437, 439, 492, 438, 434), (506, 498, 457, 495), (441, 543, 544, 442, 440, 493), (453, 451, 464, 568, 463), (411, 548, 546, 409), (410, 408, 550, 413), (548, 405, 550), (551, 452, 451, 444, 545), (539, 531, 459, 530), (555, 552, 652, 653), (566, 567, 665, 666), (512, 513, 642, 639), (537, 533, 462, 529), (504, 500, 455, 497), (452, 454, 465, 569, 466), (503, 499, 458, 496), (454, 453, 463, 571, 465), (536, 534, 460, 527), (451, 452, 466, 570, 464), (502, 501, 456, 494), (535, 532, 461, 528), (450, 471, 467, 631), (756, 757, 768, 778), (468, 447, 448, 469, 633), (609, 606, 696, 697), (552, 553, 651, 652), (432, 433, 479, 592, 478), (433, 427, 474, 591, 479), (427, 424, 475, 589, 474), (431, 421, 472, 612, 477), (424, 432, 478, 590, 475), (421, 418, 473, 610, 472), (482, 480, 484, 488), (481, 483, 489, 485), (482, 488, 489, 483, 718), (717, 481, 485, 487), (500, 502, 494, 455), (440, 490, 502, 500), (490, 438, 501, 502), (501, 503, 496, 456), (438, 492, 503, 501), (492, 439, 499, 503), (498, 504, 497, 457), (441, 493, 504, 498), (493, 440, 500, 504), (621, 622, 705, 706), (565, 566, 666, 663), (514, 511, 640, 641), (499, 506, 495, 458), (439, 491, 506, 499), (491, 441, 498, 506), (505, 497, 508, 507), (497, 455, 509, 508), (455, 494, 510, 509), (494, 505, 507, 510), (496, 505, 512, 511), (505, 494, 513, 512), (494, 456, 514, 513), (456, 496, 511, 514), (458, 495, 516, 515), (495, 505, 517, 516), (505, 496, 518, 517), (496, 458, 515, 518), (495, 457, 520, 519), (457, 497, 521, 520), (497, 505, 522, 521), (505, 495, 519, 522), (533, 535, 528, 462), (443, 524, 535, 533), (524, 445, 532, 535), (531, 536, 527, 459), (547, 540, 536, 531), (540, 542, 534, 536), (534, 537, 529, 460), (542, 525, 537, 534), (525, 443, 533, 537), (606, 607, 695, 696), (620, 621, 706, 703), (567, 564, 664, 665), (532, 539, 530, 461), (445, 526, 539, 532), (526, 547, 531, 539), (542, 540, 523, 442), (524, 443, 543, 541), (525, 542, 442, 544), (547, 526, 545, 444), (410, 546, 548, 408), (550, 549, 413), (413, 549, 546, 410), (408, 548, 550), (540, 547, 444, 523), (445, 524, 541, 551), (443, 525, 544, 543), (526, 445, 551, 545), (538, 530, 553, 552), (530, 459, 554, 553), (459, 527, 555, 554), (527, 538, 552, 555), (529, 538, 557, 556), (538, 527, 558, 557), (527, 460, 559, 558), (460, 529, 556, 559), (462, 528, 561, 560), (528, 538, 562, 561), (538, 529, 563, 562), (529, 462, 560, 563), (528, 461, 565, 564), (461, 530, 566, 565), (530, 538, 567, 566), (538, 528, 564, 567), (511, 512, 639, 640), (579, 580, 673, 674), (622, 619, 704, 705), (572, 571, 574, 573), (571, 463, 575, 574), (463, 568, 576, 575), (568, 572, 573, 576), (570, 572, 578, 577), (572, 568, 579, 578), (568, 464, 580, 579), (464, 570, 577, 580), (466, 569, 582, 581), (569, 572, 583, 582), (572, 570, 584, 583), (570, 466, 581, 584), (569, 465, 586, 585), (465, 571, 587, 586), (571, 572, 588, 587), (572, 569, 585, 588), (564, 565, 663, 664), (578, 579, 674, 671), (619, 620, 703, 704), (593, 589, 595, 594), (589, 475, 596, 595), (475, 590, 597, 596), (590, 593, 594, 597), (592, 593, 599, 598), (593, 590, 600, 599), (590, 478, 601, 600), (478, 592, 598, 601), (479, 591, 603, 602), (591, 593, 604, 603), (593, 592, 605, 604), (592, 479, 602, 605), (591, 474, 607, 606), (474, 589, 608, 607), (589, 593, 609, 608), (593, 591, 606, 609), (580, 577, 672, 673), (577, 578, 671, 672), (604, 605, 693, 694), (614, 610, 616, 615), (610, 473, 617, 616), (473, 611, 618, 617), (611, 614, 615, 618), (613, 614, 620, 619), (614, 611, 621, 620), (611, 476, 622, 621), (476, 613, 619, 622), (477, 612, 624, 623), (612, 614, 625, 624), (614, 613, 626, 625), (613, 477, 623, 626), (612, 472, 628, 627), (472, 610, 629, 628), (610, 614, 630, 629), (614, 612, 627, 630), (636, 635, 638, 637), (652, 651, 654, 653), (668, 667, 670, 669), (700, 699, 702, 701), (684, 683, 686, 685), (640, 639, 642, 641), (644, 643, 646, 645), (648, 647, 650, 649), (656, 655, 658, 657), (660, 659, 662, 661), (664, 663, 666, 665), (672, 671, 674, 673), (676, 675, 678, 677), (680, 679, 682, 681), (688, 687, 690, 689), (692, 691, 694, 693), (696, 695, 698, 697), (704, 703, 706, 705), (708, 707, 710, 709), (712, 711, 714, 713), (607, 608, 698, 695), (594, 595, 683, 684), (513, 514, 641, 642), (553, 554, 654, 651), (608, 609, 697, 698), (597, 594, 684, 685), (554, 555, 653, 654), (595, 596, 686, 683), (581, 582, 675, 676), (596, 597, 685, 686), (584, 581, 676, 677), (623, 624, 707, 708), (582, 583, 678, 675), (626, 623, 708, 709), (515, 516, 643, 644), (583, 584, 677, 678), (624, 625, 710, 707), (518, 515, 644, 645), (625, 626, 709, 710), (556, 557, 655, 656), (516, 517, 646, 643), (559, 556, 656, 657), (598, 599, 687, 688), (517, 518, 645, 646), (557, 558, 658, 655), (601, 598, 688, 689), (558, 559, 657, 658), (599, 600, 690, 687), (585, 586, 679, 680), (600, 601, 689, 690), (588, 585, 680, 681), (627, 628, 711, 712), (586, 587, 682, 679), (573, 574, 667, 668), (630, 627, 712, 713), (519, 520, 647, 648), (587, 588, 681, 682), (576, 573, 668, 669), (628, 629, 714, 711), (615, 616, 699, 700), (522, 519, 648, 649), (574, 575, 670, 667), (629, 630, 713, 714), (560, 561, 659, 660), (618, 615, 700, 701), (520, 521, 650, 647), (507, 508, 635, 636), (575, 576, 669, 670), (563, 560, 660, 661), (616, 617, 702, 699), (602, 603, 691, 692), (521, 522, 649, 650), (510, 507, 636, 637), (561, 562, 662, 659), (617, 618, 701, 702), (605, 602, 692, 693), (508, 509, 638, 635), (562, 563, 661, 662), (603, 604, 694, 691), (509, 510, 637, 638), (422, 482, 716, 424), (717, 483, 419, 421), (719, 720, 721), (435, 406, 411, 434), (406, 407, 411), (722, 723, 724), (725, 726, 727), (728, 729, 730), (717, 715, 732, 734), (721, 720, 737, 739), (719, 721, 739, 738), (724, 723, 740, 742), (720, 719, 738, 737), (722, 724, 742, 741), (727, 726, 743, 745), (723, 722, 741, 740), (715, 716, 731, 732), (725, 727, 745, 744), (730, 729, 746, 748), (718, 483, 735, 736), (736, 731, 737, 738), (731, 733, 739, 737), (733, 736, 738, 739), (734, 736, 740, 741), (736, 735, 742, 740), (735, 734, 741, 742), (734, 732, 743, 744), (732, 736, 745, 743), (736, 734, 744, 745), (732, 731, 746, 747), (731, 736, 748, 746), (736, 732, 747, 748), (729, 728, 747, 746), (483, 717, 734, 735), (482, 718, 736, 733), (728, 730, 748, 747), (726, 725, 744, 743), (716, 482, 733, 731), (448, 631, 467, 469), (446, 447, 468, 632), (449, 446, 632, 470), (752, 753, 776, 771), (449, 470, 749, 471, 450), (757, 758, 769, 768), (765, 766, 773, 772), (750, 751, 753, 752), (751, 749, 754, 753), (749, 470, 755, 754), (470, 750, 752, 755), (751, 634, 757, 756), (634, 471, 758, 757), (471, 749, 759, 758), (749, 751, 756, 759), (468, 633, 761, 760), (633, 751, 762, 761), (751, 750, 763, 762), (750, 468, 760, 763), (633, 469, 765, 764), (469, 634, 766, 765), (634, 751, 767, 766), (751, 633, 764, 767), (771, 776, 777, 770), (778, 768, 769, 779), (775, 780, 781, 774), (782, 772, 773, 783), (753, 754, 777, 776), (760, 761, 780, 775), (759, 756, 778, 779), (764, 765, 772, 782), (754, 755, 770, 777), (761, 762, 781, 780), (763, 760, 775, 774), (758, 759, 779, 769), (767, 764, 782, 783), (755, 752, 771, 770), (762, 763, 774, 781), (766, 767, 783, 773), (422, 424, 785, 784), (401, 403, 787, 786), (489, 488, 739, 738, 740, 742), (741, 487, 485, 489, 742), (740, 736, 745, 744, 487, 741), (487, 486, 746, 747, 743, 744), (745, 743, 747, 748), (745, 748, 789, 788), (737, 746, 748, 789, 738), (488, 484, 486, 746, 737, 739)])
me_cube_002.polygons.foreach_set('material_index', [0, 0, 0, 0, 0, 0, 0, 0, 0, 0, 0, 0, 0, 0, 0, 0, 0, 0, 0, 0, 0, 0, 0, 0, 0, 0, 0, 0, 0, 0, 0, 0, 0, 0, 0, 0, 0, 0, 0, 0, 0, 0, 0, 0, 0, 0, 0, 0, 0, 0, 0, 0, 0, 0, 0, 0, 0, 0, 0, 0, 0, 0, 0, 0, 0, 0, 0, 0, 0, 0, 0, 0, 0, 0, 0, 0, 0, 0, 0, 0, 0, 0, 0, 0, 0, 0, 0, 0, 0, 0, 0, 0, 0, 0, 0, 0, 0, 0, 0, 0, 0, 0, 0, 0, 0, 0, 0, 0, 0, 0, 0, 0, 0, 0, 0, 0, 0, 0, 0, 0, 0, 0, 0, 0, 0, 0, 0, 0, 0, 0, 0, 0, 0, 0, 0, 0, 0, 0, 0, 0, 0, 0, 0, 0, 0, 0, 0, 0, 0, 0, 0, 0, 0, 0, 0, 0, 0, 0, 0, 0, 0, 0, 0, 0, 0, 0, 0, 0, 0, 0, 0, 0, 0, 0, 0, 0, 0, 0, 0, 0, 0, 0, 0, 0, 0, 0, 0, 0, 0, 0, 0, 0, 0, 0, 0, 0, 0, 0, 0, 0, 0, 0, 0, 0, 0, 0, 0, 0, 0, 0, 0, 0, 0, 0, 0, 0, 0, 0, 0, 0, 0, 0, 0, 0, 0, 0, 0, 0, 0, 0, 0, 0, 0, 0, 0, 0, 0, 0, 0, 0, 0, 0, 0, 0, 0, 0, 0, 0, 0, 0, 0, 0, 0, 0, 0, 0, 0, 0, 0, 0, 0, 0, 0, 0, 0, 0, 0, 0, 0, 0, 0, 0, 0, 0, 0, 0, 0, 0, 0, 0, 0, 0, 0, 0, 0, 0, 0, 0, 0, 0, 0, 0, 0, 0, 0, 0, 0, 0, 0, 0, 0, 0, 0, 0, 0, 0, 0, 0, 0, 0, 0, 0, 0, 0, 0, 0, 0, 0, 0, 0, 0, 0, 0, 0, 0, 0, 0, 0, 0, 0, 0, 0, 0, 0, 0, 0, 0, 0, 0, 0, 0, 0, 0, 0, 0, 0, 0, 0, 0, 0, 0, 0, 0, 0, 0, 0, 0, 0, 0, 0, 0, 0, 0, 0, 0, 0, 0, 0, 0, 0, 0, 0, 0, 0, 0, 0, 0, 0, 0, 0, 3, 3, 3, 3, 3, 3, 3, 3, 3, 0, 3, 0, 3, 0, 3, 3, 3, 3, 3, 0, 3, 3, 3, 3, 3, 0, 3, 0, 3, 3, 3, 3, 0, 0, 0, 0, 0, 0, 0, 0, 0, 0, 0, 0, 0, 0, 0, 0, 0, 0, 0, 0, 0, 0, 0, 0, 0, 0, 0, 0, 0, 0, 0, 0, 0, 0, 0, 0, 0, 0, 0, 0, 0, 0, 0, 0, 0, 0, 0, 0, 0, 0, 0, 0, 0, 0, 0, 0, 0, 0, 0, 0, 0, 0, 0, 0, 0, 0, 0, 0, 0, 0, 0, 0, 0, 0, 0, 0, 0, 0, 3, 3, 3, 3, 0, 0, 0, 0, 0, 0, 0, 0, 0, 0, 0, 0, 0, 0, 0, 0, 0, 0, 0, 0, 0, 0, 0, 0, 0, 0, 0, 0, 0, 0, 0, 0, 0, 0, 0, 0, 0, 0, 0, 0, 0, 0, 0, 0, 0, 0, 0, 0, 0, 0, 0, 0, 0, 0, 0, 0, 0, 0, 0, 0, 0, 0, 0, 0, 0, 0, 0, 0, 0, 0, 0, 0, 0, 0, 0, 0, 0, 2, 2, 2, 2, 2, 2, 2, 2, 2, 2, 2, 2, 2, 2, 2, 2, 2, 2, 2, 2, 0, 0, 0, 0, 0, 0, 0, 0, 0, 0, 0, 0, 0, 0, 0, 0, 0, 0, 0, 0, 0, 0, 0, 0, 0, 0, 0, 0, 0, 0, 0, 0, 0, 0, 0, 0, 0, 0, 0, 0, 0, 0, 0, 0, 0, 0, 0, 0, 0, 0, 0, 0, 0, 0, 0, 0, 0, 0, 0, 0, 3, 3, 1, 3, 3, 1, 1, 1, 0, 0, 0, 0, 0, 0, 0, 0, 0, 0, 0, 0, 0, 0, 0, 0, 0, 0, 0, 0, 0, 0, 0, 0, 0, 0, 0, 0, 0, 0, 0, 0, 0, 0, 0, 0, 0, 0, 0, 0, 0, 0, 0, 0, 0, 0, 0, 0, 0, 0, 0, 0, 0, 2, 2, 2, 2, 0, 0, 0, 0, 0, 0, 0, 0, 0, 0, 0, 0, 3, 3, 0, 0, 0, 0, 0, 0, 0, 0])
_uv = me_cube_002.uv_layers.new(name='UVMap')
_uv.uv.foreach_set('vector', [0.375, 0.0, 0.625, 0.0, 0.625, 0.25, 0.375, 0.25, 0.375, 0.375, 0.625, 0.375, 0.625, 0.5, 0.375, 0.5, 0.375, 0.5, 0.625, 0.5, 0.625, 0.75, 0.375, 0.75, 0.375, 0.875, 0.625, 0.875, 0.625, 1.0, 0.375, 1.0, 0.25, 0.5, 0.375, 0.5, 0.375, 0.75, 0.25, 0.75, 0.75, 0.5, 0.875, 0.5, 0.875, 0.75, 0.75, 0.75, 0.625, 0.5, 0.625, 0.375, 0.75, 0.75, 0.625, 0.75, 0.125, 0.5, 0.25, 0.5, 0.25, 0.75, 0.125, 0.75, 0.375, 0.75, 0.625, 0.75, 0.625, 0.875, 0.375, 0.875, 0.375, 0.25, 0.625, 0.25, 0.625, 0.375, 0.375, 0.375, 0.375, 0.0, 0.625, 0.0, 0.625, 0.25, 0.375, 0.25, 0.375, 0.25, 0.625, 0.25, 0.625, 0.5, 0.375, 0.5, 0.375, 0.0, 0.625, 0.0, 0.625, 0.25, 0.375, 0.25, 0.375, 0.75, 0.625, 0.75, 0.625, 1.0, 0.375, 1.0, 0.125, 0.5, 0.375, 0.5, 0.375, 0.75, 0.125, 0.75, 0.625, 0.5, 0.875, 0.5, 0.875, 0.75, 0.625, 0.75, 0.375, 0.0, 0.625, 0.0, 0.625, 0.25, 0.375, 0.25, 0.375, 0.25, 0.625, 0.25, 0.625, 0.5, 0.375, 0.5, 0.375, 0.75, 0.625, 0.75, 0.625, 1.0, 0.375, 1.0, 0.0, 0.0, 0.0, 0.0, 0.0, 0.0, 0.0, 0.0, 0.375, 0.375, 0.625, 0.375, 0.625, 0.5, 0.375, 0.5, 0.375, 0.5, 0.625, 0.5, 0.625, 0.75, 0.375, 0.75, 0.375, 0.875, 0.625, 0.875, 0.625, 1.0, 0.375, 1.0, 0.25, 0.5, 0.375, 0.5, 0.375, 0.75, 0.25, 0.75, 0.75, 0.5, 0.875, 0.5, 0.875, 0.75, 0.75, 0.75, 0.625, 0.5, 0.625, 0.375, 0.75, 0.75, 0.625, 0.75, 0.125, 0.5, 0.25, 0.5, 0.25, 0.75, 0.125, 0.75, 0.375, 0.75, 0.625, 0.75, 0.625, 0.875, 0.375, 0.875, 0.375, 0.25, 0.625, 0.25, 0.625, 0.375, 0.375, 0.375, 0.375, 0.0, 0.625, 0.0, 0.625, 0.25, 0.375, 0.25, 0.375, 0.25, 0.625, 0.25, 0.625, 0.5, 0.375, 0.5, 0.375, 0.75, 0.625, 0.75, 0.625, 1.0, 0.375, 1.0, 0.125, 0.5, 0.375, 0.5, 0.375, 0.75, 0.125, 0.75, 0.625, 0.5, 0.875, 0.5, 0.875, 0.75, 0.625, 0.75, 0.375, 0.0, 0.625, 0.0, 0.625, 0.25, 0.375, 0.25, 0.375, 0.25, 0.625, 0.25, 0.625, 0.5, 0.375, 0.5, 0.375, 0.75, 0.625, 0.75, 0.625, 1.0, 0.375, 1.0, 0.0, 0.0, 0.0, 0.0, 0.0, 0.0, 0.0, 0.0, 0.375, 0.0, 0.625, 0.0, 0.625, 0.25, 0.375, 0.25, 0.375, 0.375, 0.625, 0.375, 0.625, 0.5, 0.375, 0.5, 0.375, 0.5, 0.625, 0.5, 0.625, 0.75, 0.375, 0.75, 0.375, 0.875, 0.625, 0.875, 0.625, 1.0, 0.375, 1.0, 0.25, 0.5, 0.375, 0.5, 0.375, 0.75, 0.25, 0.75, 0.75, 0.5, 0.875, 0.5, 0.875, 0.75, 0.75, 0.75, 0.625, 0.5, 0.625, 0.375, 0.75, 0.75, 0.625, 0.75, 0.125, 0.5, 0.25, 0.5, 0.25, 0.75, 0.125, 0.75, 0.375, 0.75, 0.625, 0.75, 0.625, 0.875, 0.375, 0.875, 0.375, 0.25, 0.625, 0.25, 0.625, 0.375, 0.375, 0.375, 0.375, 0.0, 0.625, 0.0, 0.625, 0.25, 0.375, 0.25, 0.375, 0.25, 0.625, 0.25, 0.625, 0.5, 0.375, 0.5, 0.375, 0.75, 0.625, 0.75, 0.625, 1.0, 0.375, 1.0, 0.125, 0.5, 0.375, 0.5, 0.375, 0.75, 0.125, 0.75, 0.625, 0.5, 0.875, 0.5, 0.875, 0.75, 0.625, 0.75, 0.375, 0.0, 0.625, 0.0, 0.625, 0.25, 0.375, 0.25, 0.375, 0.25, 0.625, 0.25, 0.625, 0.5, 0.375, 0.5, 0.375, 0.75, 0.625, 0.75, 0.625, 1.0, 0.375, 1.0, 0.0, 0.0, 0.0, 0.0, 0.0, 0.0, 0.0, 0.0, 0.375, 0.0, 0.625, 0.0, 0.625, 0.25, 0.375, 0.25, 0.375, 0.375, 0.625, 0.375, 0.625, 0.5, 0.375, 0.5, 0.375, 0.5, 0.625, 0.5, 0.625, 0.75, 0.375, 0.75, 0.375, 0.875, 0.625, 0.875, 0.625, 1.0, 0.375, 1.0, 0.25, 0.5, 0.375, 0.5, 0.375, 0.75, 0.25, 0.75, 0.75, 0.5, 0.875, 0.5, 0.875, 0.75, 0.75, 0.75, 0.625, 0.5, 0.625, 0.375, 0.75, 0.75, 0.625, 0.75, 0.125, 0.5, 0.25, 0.5, 0.25, 0.75, 0.125, 0.75, 0.375, 0.75, 0.625, 0.75, 0.625, 0.875, 0.375, 0.875, 0.375, 0.25, 0.625, 0.25, 0.625, 0.375, 0.375, 0.375, 0.375, 0.0, 0.625, 0.0, 0.625, 0.25, 0.375, 0.25, 0.375, 0.25, 0.625, 0.25, 0.625, 0.5, 0.375, 0.5, 0.375, 0.75, 0.625, 0.75, 0.625, 1.0, 0.375, 1.0, 0.125, 0.5, 0.375, 0.5, 0.375, 0.75, 0.125, 0.75, 0.625, 0.5, 0.875, 0.5, 0.875, 0.75, 0.625, 0.75, 0.375, 0.0, 0.625, 0.0, 0.625, 0.25, 0.375, 0.25, 0.375, 0.25, 0.625, 0.25, 0.625, 0.5, 0.375, 0.5, 0.375, 0.75, 0.625, 0.75, 0.625, 1.0, 0.375, 1.0, 0.0, 0.0, 0.0, 0.0, 0.0, 0.0, 0.0, 0.0, 0.375, 0.0, 0.625, 0.0, 0.625, 0.25, 0.375, 0.25, 0.375, 0.375, 0.625, 0.375, 0.625, 0.5, 0.375, 0.5, 0.375, 0.5, 0.625, 0.5, 0.625, 0.75, 0.375, 0.75, 0.375, 0.875, 0.625, 0.875, 0.625, 1.0, 0.375, 1.0, 0.25, 0.5, 0.375, 0.5, 0.375, 0.75, 0.25, 0.75, 0.75, 0.5, 0.875, 0.5, 0.875, 0.75, 0.75, 0.75, 0.625, 0.5, 0.625, 0.375, 0.75, 0.75, 0.625, 0.75, 0.125, 0.5, 0.25, 0.5, 0.25, 0.75, 0.125, 0.75, 0.375, 0.75, 0.625, 0.75, 0.625, 0.875, 0.375, 0.875, 0.375, 0.25, 0.625, 0.25, 0.625, 0.375, 0.375, 0.375, 0.375, 0.0, 0.625, 0.0, 0.625, 0.25, 0.375, 0.25, 0.375, 0.25, 0.625, 0.25, 0.625, 0.5, 0.375, 0.5, 0.375, 0.75, 0.625, 0.75, 0.625, 1.0, 0.375, 1.0, 0.125, 0.5, 0.375, 0.5, 0.375, 0.75, 0.125, 0.75, 0.625, 0.5, 0.875, 0.5, 0.875, 0.75, 0.625, 0.75, 0.375, 0.0, 0.625, 0.0, 0.625, 0.25, 0.375, 0.25, 0.375, 0.25, 0.625, 0.25, 0.625, 0.5, 0.375, 0.5, 0.375, 0.75, 0.625, 0.75, 0.625, 1.0, 0.375, 1.0, 0.0, 0.0, 0.0, 0.0, 0.0, 0.0, 0.0, 0.0, 0.375, 0.0, 0.625, 0.0, 0.625, 0.25, 0.375, 0.25, 0.375, 0.375, 0.625, 0.375, 0.625, 0.5, 0.375, 0.5, 0.375, 0.5, 0.625, 0.5, 0.625, 0.75, 0.375, 0.75, 0.375, 0.875, 0.625, 0.875, 0.625, 1.0, 0.375, 1.0, 0.25, 0.5, 0.375, 0.5, 0.375, 0.75, 0.25, 0.75, 0.75, 0.5, 0.875, 0.5, 0.875, 0.75, 0.75, 0.75, 0.625, 0.5, 0.625, 0.375, 0.75, 0.75, 0.625, 0.75, 0.125, 0.5, 0.25, 0.5, 0.25, 0.75, 0.125, 0.75, 0.375, 0.75, 0.625, 0.75, 0.625, 0.875, 0.375, 0.875, 0.375, 0.25, 0.625, 0.25, 0.625, 0.375, 0.375, 0.375, 0.375, 0.0, 0.625, 0.0, 0.625, 0.25, 0.375, 0.25, 0.375, 0.25, 0.625, 0.25, 0.625, 0.5, 0.375, 0.5, 0.375, 0.75, 0.625, 0.75, 0.625, 1.0, 0.375, 1.0, 0.125, 0.5, 0.375, 0.5, 0.375, 0.75, 0.125, 0.75, 0.625, 0.5, 0.875, 0.5, 0.875, 0.75, 0.625, 0.75, 0.375, 0.0, 0.625, 0.0, 0.625, 0.25, 0.375, 0.25, 0.375, 0.25, 0.625, 0.25, 0.625, 0.5, 0.375, 0.5, 0.375, 0.75, 0.625, 0.75, 0.625, 1.0, 0.375, 1.0, 0.0, 0.0, 0.0, 0.0, 0.0, 0.0, 0.0, 0.0, 0.375, 0.0, 0.625, 0.0, 0.625, 0.25, 0.375, 0.25, 0.375, 0.375, 0.625, 0.375, 0.625, 0.5, 0.375, 0.5, 0.375, 0.5, 0.625, 0.5, 0.625, 0.75, 0.375, 0.75, 0.375, 0.875, 0.625, 0.875, 0.625, 1.0, 0.375, 1.0, 0.25, 0.5, 0.375, 0.5, 0.375, 0.75, 0.25, 0.75, 0.75, 0.5, 0.875, 0.5, 0.875, 0.75, 0.75, 0.75, 0.625, 0.5, 0.625, 0.375, 0.75, 0.75, 0.625, 0.75, 0.125, 0.5, 0.25, 0.5, 0.25, 0.75, 0.125, 0.75, 0.375, 0.75, 0.625, 0.75, 0.625, 0.875, 0.375, 0.875, 0.375, 0.25, 0.625, 0.25, 0.625, 0.375, 0.375, 0.375, 0.375, 0.0, 0.625, 0.0, 0.625, 0.25, 0.375, 0.25, 0.375, 0.25, 0.625, 0.25, 0.625, 0.5, 0.375, 0.5, 0.375, 0.75, 0.625, 0.75, 0.625, 1.0, 0.375, 1.0, 0.125, 0.5, 0.375, 0.5, 0.375, 0.75, 0.125, 0.75, 0.625, 0.5, 0.875, 0.5, 0.875, 0.75, 0.625, 0.75, 0.375, 0.0, 0.625, 0.0, 0.625, 0.25, 0.375, 0.25, 0.375, 0.25, 0.625, 0.25, 0.625, 0.5, 0.375, 0.5, 0.375, 0.75, 0.625, 0.75, 0.625, 1.0, 0.375, 1.0, 0.0, 0.0, 0.0, 0.0, 0.0, 0.0, 0.0, 0.0, 0.375, 0.0, 0.625, 0.0, 0.625, 0.25, 0.375, 0.25, 0.375, 0.375, 0.625, 0.375, 0.625, 0.5, 0.375, 0.5, 0.375, 0.5, 0.625, 0.5, 0.625, 0.75, 0.375, 0.75, 0.375, 0.875, 0.625, 0.875, 0.625, 1.0, 0.375, 1.0, 0.25, 0.5, 0.375, 0.5, 0.375, 0.75, 0.25, 0.75, 0.75, 0.5, 0.875, 0.5, 0.875, 0.75, 0.75, 0.75, 0.625, 0.5, 0.625, 0.375, 0.75, 0.75, 0.625, 0.75, 0.125, 0.5, 0.25, 0.5, 0.25, 0.75, 0.125, 0.75, 0.375, 0.75, 0.625, 0.75, 0.625, 0.875, 0.375, 0.875, 0.375, 0.25, 0.625, 0.25, 0.625, 0.375, 0.375, 0.375, 0.375, 0.0, 0.625, 0.0, 0.625, 0.25, 0.375, 0.25, 0.375, 0.25, 0.625, 0.25, 0.625, 0.5, 0.375, 0.5, 0.375, 0.75, 0.625, 0.75, 0.625, 1.0, 0.375, 1.0, 0.125, 0.5, 0.375, 0.5, 0.375, 0.75, 0.125, 0.75, 0.625, 0.5, 0.875, 0.5, 0.875, 0.75, 0.625, 0.75, 0.375, 0.0, 0.625, 0.0, 0.625, 0.25, 0.375, 0.25, 0.375, 0.25, 0.625, 0.25, 0.625, 0.5, 0.375, 0.5, 0.375, 0.75, 0.625, 0.75, 0.625, 1.0, 0.375, 1.0, 0.0, 0.0, 0.0, 0.0, 0.0, 0.0, 0.0, 0.0, 0.375, 0.0, 0.625, 0.0, 0.625, 0.25, 0.375, 0.25, 0.375, 0.375, 0.625, 0.375, 0.625, 0.5, 0.375, 0.5, 0.375, 0.5, 0.625, 0.5, 0.625, 0.75, 0.375, 0.75, 0.375, 0.875, 0.625, 0.875, 0.625, 1.0, 0.375, 1.0, 0.25, 0.5, 0.375, 0.5, 0.375, 0.75, 0.25, 0.75, 0.75, 0.5, 0.875, 0.5, 0.875, 0.75, 0.75, 0.75, 0.625, 0.5, 0.625, 0.375, 0.75, 0.75, 0.625, 0.75, 0.125, 0.5, 0.25, 0.5, 0.25, 0.75, 0.125, 0.75, 0.375, 0.75, 0.625, 0.75, 0.625, 0.875, 0.375, 0.875, 0.375, 0.25, 0.625, 0.25, 0.625, 0.375, 0.375, 0.375, 0.375, 0.0, 0.625, 0.0, 0.625, 0.25, 0.375, 0.25, 0.375, 0.25, 0.625, 0.25, 0.625, 0.5, 0.375, 0.5, 0.375, 0.75, 0.625, 0.75, 0.625, 1.0, 0.375, 1.0, 0.125, 0.5, 0.375, 0.5, 0.375, 0.75, 0.125, 0.75, 0.625, 0.5, 0.875, 0.5, 0.875, 0.75, 0.625, 0.75, 0.375, 0.0, 0.625, 0.0, 0.625, 0.25, 0.375, 0.25, 0.375, 0.25, 0.625, 0.25, 0.625, 0.5, 0.375, 0.5, 0.375, 0.75, 0.625, 0.75, 0.625, 1.0, 0.375, 1.0, 0.0, 0.0, 0.0, 0.0, 0.0, 0.0, 0.0, 0.0, 0.375, 0.0, 0.625, 0.0, 0.625, 0.25, 0.375, 0.25, 0.375, 0.375, 0.625, 0.375, 0.625, 0.5, 0.375, 0.5, 0.375, 0.5, 0.625, 0.5, 0.625, 0.75, 0.375, 0.75, 0.375, 0.875, 0.625, 0.875, 0.625, 1.0, 0.375, 1.0, 0.25, 0.5, 0.375, 0.5, 0.375, 0.75, 0.25, 0.75, 0.75, 0.5, 0.875, 0.5, 0.875, 0.75, 0.75, 0.75, 0.625, 0.5, 0.625, 0.375, 0.75, 0.75, 0.625, 0.75, 0.125, 0.5, 0.25, 0.5, 0.25, 0.75, 0.125, 0.75, 0.375, 0.75, 0.625, 0.75, 0.625, 0.875, 0.375, 0.875, 0.375, 0.25, 0.625, 0.25, 0.625, 0.375, 0.375, 0.375, 0.375, 0.0, 0.625, 0.0, 0.625, 0.25, 0.375, 0.25, 0.375, 0.25, 0.625, 0.25, 0.625, 0.5, 0.375, 0.5, 0.375, 0.75, 0.625, 0.75, 0.625, 1.0, 0.375, 1.0, 0.125, 0.5, 0.375, 0.5, 0.375, 0.75, 0.125, 0.75, 0.625, 0.5, 0.875, 0.5, 0.875, 0.75, 0.625, 0.75, 0.375, 0.0, 0.625, 0.0, 0.625, 0.25, 0.375, 0.25, 0.375, 0.25, 0.625, 0.25, 0.625, 0.5, 0.375, 0.5, 0.375, 0.75, 0.625, 0.75, 0.625, 1.0, 0.375, 1.0, 0.0, 0.0, 0.0, 0.0, 0.0, 0.0, 0.0, 0.0, 0.375, 0.0, 0.625, 0.0, 0.625, 0.25, 0.375, 0.25, 0.375, 0.375, 0.625, 0.375, 0.625, 0.5, 0.375, 0.5, 0.375, 0.5, 0.625, 0.5, 0.625, 0.75, 0.375, 0.75, 0.375, 0.875, 0.625, 0.875, 0.625, 1.0, 0.375, 1.0, 0.25, 0.5, 0.375, 0.5, 0.375, 0.75, 0.25, 0.75, 0.75, 0.5, 0.875, 0.5, 0.875, 0.75, 0.75, 0.75, 0.625, 0.5, 0.625, 0.375, 0.75, 0.75, 0.625, 0.75, 0.125, 0.5, 0.25, 0.5, 0.25, 0.75, 0.125, 0.75, 0.375, 0.75, 0.625, 0.75, 0.625, 0.875, 0.375, 0.875, 0.375, 0.25, 0.625, 0.25, 0.625, 0.375, 0.375, 0.375, 0.375, 0.0, 0.625, 0.0, 0.625, 0.25, 0.375, 0.25, 0.375, 0.25, 0.625, 0.25, 0.625, 0.5, 0.375, 0.5, 0.375, 0.75, 0.625, 0.75, 0.625, 1.0, 0.375, 1.0, 0.125, 0.5, 0.375, 0.5, 0.375, 0.75, 0.125, 0.75, 0.625, 0.5, 0.875, 0.5, 0.875, 0.75, 0.625, 0.75, 0.375, 0.0, 0.625, 0.0, 0.625, 0.25, 0.375, 0.25, 0.375, 0.25, 0.625, 0.25, 0.625, 0.5, 0.375, 0.5, 0.375, 0.75, 0.625, 0.75, 0.625, 1.0, 0.375, 1.0, 0.0, 0.0, 0.0, 0.0, 0.0, 0.0, 0.0, 0.0, 0.375, 0.0, 0.625, 0.0, 0.625, 0.25, 0.375, 0.25, 0.375, 0.375, 0.625, 0.375, 0.625, 0.5, 0.375, 0.5, 0.375, 0.5, 0.625, 0.5, 0.625, 0.75, 0.375, 0.75, 0.375, 0.875, 0.625, 0.875, 0.625, 1.0, 0.375, 1.0, 0.25, 0.5, 0.375, 0.5, 0.375, 0.75, 0.25, 0.75, 0.75, 0.5, 0.875, 0.5, 0.875, 0.75, 0.75, 0.75, 0.625, 0.5, 0.625, 0.375, 0.75, 0.75, 0.625, 0.75, 0.125, 0.5, 0.25, 0.5, 0.25, 0.75, 0.125, 0.75, 0.375, 0.75, 0.625, 0.75, 0.625, 0.875, 0.375, 0.875, 0.375, 0.25, 0.625, 0.25, 0.625, 0.375, 0.375, 0.375, 0.375, 0.0, 0.625, 0.0, 0.625, 0.25, 0.375, 0.25, 0.375, 0.25, 0.625, 0.25, 0.625, 0.5, 0.375, 0.5, 0.375, 0.75, 0.625, 0.75, 0.625, 1.0, 0.375, 1.0, 0.125, 0.5, 0.375, 0.5, 0.375, 0.75, 0.125, 0.75, 0.625, 0.5, 0.875, 0.5, 0.875, 0.75, 0.625, 0.75, 0.375, 0.0, 0.625, 0.0, 0.625, 0.25, 0.375, 0.25, 0.375, 0.25, 0.625, 0.25, 0.625, 0.5, 0.375, 0.5, 0.375, 0.75, 0.625, 0.75, 0.625, 1.0, 0.375, 1.0, 0.0, 0.0, 0.0, 0.0, 0.0, 0.0, 0.0, 0.0, 0.375, 0.0, 0.625, 0.0, 0.625, 0.25, 0.375, 0.25, 0.375, 0.375, 0.625, 0.375, 0.625, 0.5, 0.375, 0.5, 0.375, 0.5, 0.625, 0.5, 0.625, 0.75, 0.375, 0.75, 0.375, 0.875, 0.625, 0.875, 0.625, 1.0, 0.375, 1.0, 0.25, 0.5, 0.375, 0.5, 0.375, 0.75, 0.25, 0.75, 0.75, 0.5, 0.875, 0.5, 0.875, 0.75, 0.75, 0.75, 0.625, 0.5, 0.625, 0.375, 0.75, 0.75, 0.625, 0.75, 0.125, 0.5, 0.25, 0.5, 0.25, 0.75, 0.125, 0.75, 0.375, 0.75, 0.625, 0.75, 0.625, 0.875, 0.375, 0.875, 0.375, 0.25, 0.625, 0.25, 0.625, 0.375, 0.375, 0.375, 0.375, 0.0, 0.625, 0.0, 0.625, 0.25, 0.375, 0.25, 0.375, 0.25, 0.625, 0.25, 0.625, 0.5, 0.375, 0.5, 0.375, 0.75, 0.625, 0.75, 0.625, 1.0, 0.375, 1.0, 0.125, 0.5, 0.375, 0.5, 0.375, 0.75, 0.125, 0.75, 0.625, 0.5, 0.875, 0.5, 0.875, 0.75, 0.625, 0.75, 0.375, 0.0, 0.625, 0.0, 0.625, 0.25, 0.375, 0.25, 0.375, 0.25, 0.625, 0.25, 0.625, 0.5, 0.375, 0.5, 0.375, 0.75, 0.625, 0.75, 0.625, 1.0, 0.375, 1.0, 0.0, 0.0, 0.0, 0.0, 0.0, 0.0, 0.0, 0.0, 0.375, 0.0, 0.625, 0.0, 0.625, 0.25, 0.375, 0.25, 0.375, 0.375, 0.625, 0.375, 0.625, 0.5, 0.375, 0.5, 0.375, 0.5, 0.625, 0.5, 0.625, 0.75, 0.375, 0.75, 0.375, 0.875, 0.625, 0.875, 0.625, 1.0, 0.375, 1.0, 0.25, 0.5, 0.375, 0.5, 0.375, 0.75, 0.25, 0.75, 0.75, 0.5, 0.875, 0.5, 0.875, 0.75, 0.75, 0.75, 0.625, 0.5, 0.625, 0.375, 0.75, 0.75, 0.625, 0.75, 0.125, 0.5, 0.25, 0.5, 0.25, 0.75, 0.125, 0.75, 0.375, 0.75, 0.625, 0.75, 0.625, 0.875, 0.375, 0.875, 0.375, 0.25, 0.625, 0.25, 0.625, 0.375, 0.375, 0.375, 0.375, 0.0, 0.625, 0.0, 0.625, 0.25, 0.375, 0.25, 0.375, 0.25, 0.625, 0.25, 0.625, 0.5, 0.375, 0.5, 0.375, 0.75, 0.625, 0.75, 0.625, 1.0, 0.375, 1.0, 0.125, 0.5, 0.375, 0.5, 0.375, 0.75, 0.125, 0.75, 0.625, 0.5, 0.875, 0.5, 0.875, 0.75, 0.625, 0.75, 0.375, 0.0, 0.625, 0.0, 0.625, 0.25, 0.375, 0.25, 0.375, 0.25, 0.625, 0.25, 0.625, 0.5, 0.375, 0.5, 0.375, 0.75, 0.625, 0.75, 0.625, 1.0, 0.375, 1.0, 0.0, 0.0, 0.0, 0.0, 0.0, 0.0, 0.0, 0.0, 0.375, 0.0, 0.625, 0.0, 0.625, 0.25, 0.375, 0.25, 0.375, 0.375, 0.625, 0.375, 0.625, 0.5, 0.375, 0.5, 0.375, 0.5, 0.625, 0.5, 0.625, 0.75, 0.375, 0.75, 0.375, 0.875, 0.625, 0.875, 0.625, 1.0, 0.375, 1.0, 0.25, 0.5, 0.375, 0.5, 0.375, 0.75, 0.25, 0.75, 0.75, 0.5, 0.875, 0.5, 0.875, 0.75, 0.75, 0.75, 0.625, 0.5, 0.625, 0.375, 0.75, 0.75, 0.625, 0.75, 0.125, 0.5, 0.25, 0.5, 0.25, 0.75, 0.125, 0.75, 0.375, 0.75, 0.625, 0.75, 0.625, 0.875, 0.375, 0.875, 0.375, 0.25, 0.625, 0.25, 0.625, 0.375, 0.375, 0.375, 0.375, 0.0, 0.625, 0.0, 0.625, 0.25, 0.375, 0.25, 0.375, 0.25, 0.625, 0.25, 0.625, 0.5, 0.375, 0.5, 0.375, 0.75, 0.625, 0.75, 0.625, 1.0, 0.375, 1.0, 0.125, 0.5, 0.375, 0.5, 0.375, 0.75, 0.125, 0.75, 0.625, 0.5, 0.875, 0.5, 0.875, 0.75, 0.625, 0.75, 0.375, 0.0, 0.625, 0.0, 0.625, 0.25, 0.375, 0.25, 0.375, 0.25, 0.625, 0.25, 0.625, 0.5, 0.375, 0.5, 0.375, 0.75, 0.625, 0.75, 0.625, 1.0, 0.375, 1.0, 0.0, 0.0, 0.0, 0.0, 0.0, 0.0, 0.0, 0.0, 0.375, 0.0, 0.625, 0.0, 0.625, 0.25, 0.375, 0.25, 0.375, 0.375, 0.625, 0.375, 0.625, 0.5, 0.375, 0.5, 0.375, 0.5, 0.625, 0.5, 0.625, 0.75, 0.375, 0.75, 0.375, 0.875, 0.625, 0.875, 0.625, 1.0, 0.375, 1.0, 0.25, 0.5, 0.375, 0.5, 0.375, 0.75, 0.25, 0.75, 0.75, 0.5, 0.875, 0.5, 0.875, 0.75, 0.75, 0.75, 0.625, 0.5, 0.625, 0.375, 0.75, 0.75, 0.625, 0.75, 0.125, 0.5, 0.25, 0.5, 0.25, 0.75, 0.125, 0.75, 0.375, 0.75, 0.625, 0.75, 0.625, 0.875, 0.375, 0.875, 0.375, 0.25, 0.625, 0.25, 0.625, 0.375, 0.375, 0.375, 0.375, 0.0, 0.625, 0.0, 0.625, 0.25, 0.375, 0.25, 0.375, 0.25, 0.625, 0.25, 0.625, 0.5, 0.375, 0.5, 0.375, 0.75, 0.625, 0.75, 0.625, 1.0, 0.375, 1.0, 0.125, 0.5, 0.375, 0.5, 0.375, 0.75, 0.125, 0.75, 0.625, 0.5, 0.875, 0.5, 0.875, 0.75, 0.625, 0.75, 0.375, 0.0, 0.625, 0.0, 0.625, 0.25, 0.375, 0.25, 0.375, 0.25, 0.625, 0.25, 0.625, 0.5, 0.375, 0.5, 0.375, 0.75, 0.625, 0.75, 0.625, 1.0, 0.375, 1.0, 0.0, 0.0, 0.0, 0.0, 0.0, 0.0, 0.0, 0.0, 0.375, 0.0, 0.625, 0.0, 0.625, 0.25, 0.375, 0.25, 0.375, 0.375, 0.625, 0.375, 0.625, 0.5, 0.375, 0.5, 0.375, 0.5, 0.625, 0.5, 0.625, 0.75, 0.375, 0.75, 0.375, 0.875, 0.625, 0.875, 0.625, 1.0, 0.375, 1.0, 0.25, 0.5, 0.375, 0.5, 0.375, 0.75, 0.25, 0.75, 0.75, 0.5, 0.875, 0.5, 0.875, 0.75, 0.75, 0.75, 0.625, 0.5, 0.625, 0.375, 0.75, 0.75, 0.625, 0.75, 0.125, 0.5, 0.25, 0.5, 0.25, 0.75, 0.125, 0.75, 0.375, 0.75, 0.625, 0.75, 0.625, 0.875, 0.375, 0.875, 0.375, 0.25, 0.625, 0.25, 0.625, 0.375, 0.375, 0.375, 0.375, 0.0, 0.625, 0.0, 0.625, 0.25, 0.375, 0.25, 0.375, 0.25, 0.625, 0.25, 0.625, 0.5, 0.375, 0.5, 0.375, 0.75, 0.625, 0.75, 0.625, 1.0, 0.375, 1.0, 0.125, 0.5, 0.375, 0.5, 0.375, 0.75, 0.125, 0.75, 0.625, 0.5, 0.875, 0.5, 0.875, 0.75, 0.625, 0.75, 0.375, 0.0, 0.625, 0.0, 0.625, 0.25, 0.375, 0.25, 0.375, 0.25, 0.625, 0.25, 0.625, 0.5, 0.375, 0.5, 0.375, 0.75, 0.625, 0.75, 0.625, 1.0, 0.375, 1.0, 0.0, 0.0, 0.0, 0.0, 0.0, 0.0, 0.0, 0.0, 0.375, 0.0, 0.625, 0.0, 0.625, 0.25, 0.375, 0.25, 0.375, 0.375, 0.625, 0.375, 0.625, 0.5, 0.375, 0.5, 0.375, 0.5, 0.625, 0.5, 0.625, 0.75, 0.375, 0.75, 0.375, 0.875, 0.625, 0.875, 0.625, 1.0, 0.375, 1.0, 0.25, 0.5, 0.375, 0.5, 0.375, 0.75, 0.25, 0.75, 0.75, 0.5, 0.875, 0.5, 0.875, 0.75, 0.75, 0.75, 0.625, 0.5, 0.625, 0.375, 0.75, 0.75, 0.625, 0.75, 0.125, 0.5, 0.25, 0.5, 0.25, 0.75, 0.125, 0.75, 0.375, 0.75, 0.625, 0.75, 0.625, 0.875, 0.375, 0.875, 0.375, 0.25, 0.625, 0.25, 0.625, 0.375, 0.375, 0.375, 0.375, 0.0, 0.625, 0.0, 0.625, 0.25, 0.375, 0.25, 0.375, 0.25, 0.625, 0.25, 0.625, 0.5, 0.375, 0.5, 0.375, 0.75, 0.625, 0.75, 0.625, 1.0, 0.375, 1.0, 0.125, 0.5, 0.375, 0.5, 0.375, 0.75, 0.125, 0.75, 0.625, 0.5, 0.875, 0.5, 0.875, 0.75, 0.625, 0.75, 0.375, 0.0, 0.625, 0.0, 0.625, 0.25, 0.375, 0.25, 0.375, 0.25, 0.625, 0.25, 0.625, 0.5, 0.375, 0.5, 0.375, 0.75, 0.625, 0.75, 0.625, 1.0, 0.375, 1.0, 0.0, 0.0, 0.0, 0.0, 0.0, 0.0, 0.0, 0.0, 0.375, 0.0, 0.625, 0.0, 0.625, 0.25, 0.375, 0.25, 0.375, 0.375, 0.625, 0.375, 0.625, 0.5, 0.375, 0.5, 0.375, 0.5, 0.625, 0.5, 0.625, 0.75, 0.375, 0.75, 0.375, 0.875, 0.625, 0.875, 0.625, 1.0, 0.375, 1.0, 0.25, 0.5, 0.375, 0.5, 0.375, 0.75, 0.25, 0.75, 0.75, 0.5, 0.875, 0.5, 0.875, 0.75, 0.75, 0.75, 0.625, 0.5, 0.625, 0.375, 0.75, 0.75, 0.625, 0.75, 0.125, 0.5, 0.25, 0.5, 0.25, 0.75, 0.125, 0.75, 0.375, 0.75, 0.625, 0.75, 0.625, 0.875, 0.375, 0.875, 0.375, 0.25, 0.625, 0.25, 0.625, 0.375, 0.375, 0.375, 0.375, 0.0, 0.625, 0.0, 0.625, 0.25, 0.375, 0.25, 0.375, 0.25, 0.625, 0.25, 0.625, 0.5, 0.375, 0.5, 0.375, 0.75, 0.625, 0.75, 0.625, 1.0, 0.375, 1.0, 0.125, 0.5, 0.375, 0.5, 0.375, 0.75, 0.125, 0.75, 0.625, 0.5, 0.875, 0.5, 0.875, 0.75, 0.625, 0.75, 0.375, 0.0, 0.625, 0.0, 0.625, 0.25, 0.375, 0.25, 0.375, 0.25, 0.625, 0.25, 0.625, 0.5, 0.375, 0.5, 0.375, 0.75, 0.625, 0.75, 0.625, 1.0, 0.375, 1.0, 0.0, 0.0, 0.0, 0.0, 0.0, 0.0, 0.0, 0.0, 0.375, 0.0, 0.625, 0.0, 0.625, 0.25, 0.375, 0.25, 0.375, 0.375, 0.625, 0.375, 0.625, 0.5, 0.375, 0.5, 0.375, 0.5, 0.625, 0.5, 0.625, 0.75, 0.375, 0.75, 0.375, 0.875, 0.625, 0.875, 0.625, 1.0, 0.375, 1.0, 0.25, 0.5, 0.375, 0.5, 0.375, 0.75, 0.25, 0.75, 0.75, 0.5, 0.875, 0.5, 0.875, 0.75, 0.75, 0.75, 0.625, 0.5, 0.625, 0.375, 0.75, 0.75, 0.625, 0.75, 0.125, 0.5, 0.25, 0.5, 0.25, 0.75, 0.125, 0.75, 0.375, 0.75, 0.625, 0.75, 0.625, 0.875, 0.375, 0.875, 0.375, 0.25, 0.625, 0.25, 0.625, 0.375, 0.375, 0.375, 0.375, 0.0, 0.625, 0.0, 0.625, 0.25, 0.375, 0.25, 0.375, 0.25, 0.625, 0.25, 0.625, 0.5, 0.375, 0.5, 0.375, 0.75, 0.625, 0.75, 0.625, 1.0, 0.375, 1.0, 0.125, 0.5, 0.375, 0.5, 0.375, 0.75, 0.125, 0.75, 0.625, 0.5, 0.875, 0.5, 0.875, 0.75, 0.625, 0.75, 0.375, 0.0, 0.625, 0.0, 0.625, 0.25, 0.375, 0.25, 0.375, 0.25, 0.625, 0.25, 0.625, 0.5, 0.375, 0.5, 0.375, 0.75, 0.625, 0.75, 0.625, 1.0, 0.375, 1.0, 0.0, 0.0, 0.0, 0.0, 0.0, 0.0, 0.0, 0.0, 0.375, 0.5, 0.5583, 0.5, 0.5583, 0.75, 0.4666, 0.75, 0.4259, 0.75, 0.375, 0.75, 0.375, 0.0, 0.4259, 0.0, 0.4666, 0.0, 0.5583, 0.0, 0.5583, 0.25, 0.375, 0.25, 0.3489, 0.5, 0.375, 0.5, 0.375, 0.75, 0.3489, 0.75, 0.7501, 0.5, 0.7501, 0.75, 0.7499, 0.75, 0.375, 0.25, 0.5583, 0.25, 0.5583, 0.5, 0.375, 0.5, 0.625, 0.0, 0.625, 0.25, 0.375, 0.25, 0.375, 0.0, 0.7499, 0.5, 0.7499, 0.75, 0.375, 0.75, 0.375, 0.5, 0.5583, 0.5, 0.6718, 0.5, 0.6718, 0.75, 0.5583, 0.75, 0.4259, 0.9729, 0.4666, 0.9729, 0.4666, 1.0, 0.4259, 1.0, 0.4259, 0.9729, 0.4259, 0.9442, 0.4259, 0.9442, 0.4259, 0.9586, 0.4259, 0.9729, 0.125, 0.5, 0.1521, 0.5, 0.1521, 0.75, 0.125, 0.75, 0.0, 0.0, 0.0, 0.0, 0.0, 0.0, 0.0, 0.0, 0.0, 0.0, 0.1521, 0.5, 0.1808, 0.5, 0.1808, 0.75, 0.1521, 0.75, 0.4666, 0.9729, 0.4259, 0.9729, 0.4259, 0.9729, 0.4463, 0.9729, 0.4666, 0.9729, 0.1808, 0.5, 0.3205, 0.5, 0.3205, 0.75, 0.1808, 0.75, 0.4259, 0.75, 0.4666, 0.75, 0.4666, 0.7761, 0.4259, 0.7761, 0.3205, 0.5, 0.3489, 0.5, 0.3489, 0.75, 0.3205, 0.75, 0.375, 0.75, 0.4259, 0.75, 0.4259, 0.7761, 0.375, 0.7761, 0.375, 0.7761, 0.4259, 0.7761, 0.4259, 0.8045, 0.375, 0.8045, 0.0, 0.0, 0.0, 0.0, 0.0, 0.0, 0.0, 0.0, 0.375, 0.9442, 0.4259, 0.9442, 0.4259, 0.9729, 0.375, 0.9729, 0.375, 0.9729, 0.4259, 0.9729, 0.4259, 1.0, 0.375, 1.0, 0.5637, 0.7605, 0.5637, 0.7538, 0.5916, 0.7734, 0.5916, 0.779, 0.4666, 0.75, 0.5583, 0.75, 0.5637, 0.7538, 0.5637, 0.7605, 0.5637, 0.7671, 0.5637, 0.7805, 0.5637, 0.7938, 0.5637, 0.8072, 0.5637, 0.8606, 0.5637, 0.8678, 0.5637, 0.875, 0.5637, 0.9962, 0.5583, 1.0, 0.4666, 1.0, 0.4666, 0.9729, 0.4666, 0.9442, 0.4666, 0.8045, 0.4666, 0.7761, 0.5637, 0.9962, 0.5637, 0.875, 0.5777, 0.875, 0.5916, 0.875, 0.5916, 0.9766, 0.5637, 0.8678, 0.5637, 0.8606, 0.5637, 0.8606, 0.5637, 0.8678, 0.5637, 0.8606, 0.5637, 0.8072, 0.5777, 0.8127, 0.5916, 0.8182, 0.5916, 0.8629, 0.5777, 0.8618, 0.0, 0.0, 0.0, 0.0, 0.0, 0.0, 0.0, 0.0, 0.0, 0.0, 0.375, 0.0, 0.375, 0.25, 0.5583, 0.25, 0.5583, 0.0, 0.5583, 0.25, 0.8282, 0.5, 0.6718, 0.5, 0.5583, 0.5, 0.8282, 0.5, 0.625, 0.25, 0.6718, 0.5, 0.5637, 0.7805, 0.5637, 0.7671, 0.5916, 0.7846, 0.5916, 0.7958, 0.5777, 0.7881, 0.5777, 0.7881, 0.5916, 0.7958, 0.5916, 0.7958, 0.5777, 0.7881, 0.5906, 0.8053, 0.5787, 0.7996, 0.5787, 0.7996, 0.5906, 0.8053, 0.5766, 0.7889, 0.5766, 0.7986, 0.5766, 0.7986, 0.5766, 0.7889, 0.5787, 0.8691, 0.5905, 0.8696, 0.5905, 0.8696, 0.5787, 0.8691, 0.5777, 0.8127, 0.5637, 0.8072, 0.5637, 0.8072, 0.5777, 0.8127, 0.5777, 0.8618, 0.5916, 0.8629, 0.5916, 0.8629, 0.5777, 0.8618, 0.5637, 0.7671, 0.5637, 0.7605, 0.5637, 0.7605, 0.5637, 0.7638, 0.5637, 0.7671, 0.5777, 0.875, 0.5637, 0.875, 0.5637, 0.875, 0.5777, 0.875, 0.5637, 0.7605, 0.5916, 0.779, 0.5916, 0.779, 0.5777, 0.7697, 0.5637, 0.7605, 0.0, 0.0, 0.0, 0.0, 0.0, 0.0, 0.0, 0.0, 0.5916, 0.7846, 0.5637, 0.7671, 0.5637, 0.7671, 0.5777, 0.7759, 0.5916, 0.7846, 0.0, 0.0, 0.0, 0.0, 0.0, 0.0, 0.0, 0.0, 0.5637, 0.7938, 0.5637, 0.7805, 0.5637, 0.7805, 0.5637, 0.7938, 0.0, 0.0, 0.0, 0.0, 0.0, 0.0, 0.0, 0.0, 0.0, 0.0, 0.0, 0.0, 0.0, 0.0, 0.0, 0.0, 0.0, 0.0, 0.0, 0.0, 0.0, 0.0, 0.0, 0.0, 0.0, 0.0, 0.4474, 0.7891, 0.4474, 0.7772, 0.4474, 0.7772, 0.4474, 0.7891, 0.5787, 0.7996, 0.5787, 0.79, 0.5787, 0.79, 0.5787, 0.7996, 0.4259, 0.8045, 0.4259, 0.7761, 0.4259, 0.7761, 0.4259, 0.7903, 0.4259, 0.8045, 0.4259, 0.7761, 0.4666, 0.7761, 0.4666, 0.7761, 0.4463, 0.7761, 0.4259, 0.7761, 0.4666, 0.7761, 0.4666, 0.8045, 0.4666, 0.8045, 0.4666, 0.7903, 0.4666, 0.7761, 0.4259, 0.9442, 0.4666, 0.9442, 0.4666, 0.9442, 0.4463, 0.9442, 0.4259, 0.9442, 0.4666, 0.8045, 0.4259, 0.8045, 0.4259, 0.8045, 0.4463, 0.8045, 0.4666, 0.8045, 0.4666, 0.9442, 0.4666, 0.9729, 0.4666, 0.9729, 0.4666, 0.9586, 0.4666, 0.9442, 0.0, 0.0, 0.0, 0.0, 0.0, 0.0, 0.0, 0.0, 0.0, 0.0, 0.0, 0.0, 0.0, 0.0, 0.0, 0.0, 0.0, 0.0, 0.0, 0.0, 0.0, 0.0, 0.0, 0.0, 0.0, 0.0, 0.0, 0.0, 0.0, 0.0, 0.0, 0.0, 0.0, 0.0, 0.0, 0.0, 0.0, 0.0, 0.0, 0.0, 0.0, 0.0, 0.0, 0.0, 0.0, 0.0, 0.0, 0.0, 0.0, 0.0, 0.0, 0.0, 0.0, 0.0, 0.0, 0.0, 0.0, 0.0, 0.5916, 0.875, 0.5777, 0.875, 0.5777, 0.875, 0.5916, 0.875, 0.5916, 0.875, 0.5777, 0.875, 0.5777, 0.875, 0.5916, 0.875, 0.5777, 0.875, 0.5637, 0.875, 0.5637, 0.875, 0.5777, 0.875, 0.5637, 0.8606, 0.5777, 0.8618, 0.5777, 0.8618, 0.5637, 0.8606, 0.5637, 0.8606, 0.5777, 0.8618, 0.5777, 0.8618, 0.5637, 0.8606, 0.5777, 0.8618, 0.5916, 0.8629, 0.5916, 0.8629, 0.5777, 0.8618, 0.4451, 0.9718, 0.427, 0.9718, 0.427, 0.9718, 0.4451, 0.9718, 0.5647, 0.7824, 0.5766, 0.7889, 0.5766, 0.7889, 0.5647, 0.7824, 0.5905, 0.8743, 0.5787, 0.8743, 0.5787, 0.8743, 0.5905, 0.8743, 0.5637, 0.875, 0.5637, 0.8678, 0.5637, 0.8678, 0.5637, 0.875, 0.5637, 0.875, 0.5637, 0.8678, 0.5637, 0.8678, 0.5637, 0.875, 0.5637, 0.8678, 0.5637, 0.8606, 0.5637, 0.8606, 0.5637, 0.8678, 0.5777, 0.8684, 0.5777, 0.8618, 0.5787, 0.8626, 0.5787, 0.8677, 0.5777, 0.8618, 0.5916, 0.8629, 0.5905, 0.8635, 0.5787, 0.8626, 0.5916, 0.8629, 0.5916, 0.869, 0.5905, 0.8682, 0.5905, 0.8635, 0.5916, 0.869, 0.5777, 0.8684, 0.5787, 0.8677, 0.5905, 0.8682, 0.5777, 0.875, 0.5777, 0.8684, 0.5787, 0.8691, 0.5787, 0.8743, 0.5777, 0.8684, 0.5916, 0.869, 0.5905, 0.8696, 0.5787, 0.8691, 0.5916, 0.869, 0.5916, 0.875, 0.5905, 0.8743, 0.5905, 0.8696, 0.5916, 0.875, 0.5777, 0.875, 0.5787, 0.8743, 0.5905, 0.8743, 0.5637, 0.875, 0.5637, 0.8678, 0.5648, 0.8686, 0.5648, 0.8742, 0.5637, 0.8678, 0.5777, 0.8684, 0.5766, 0.8691, 0.5648, 0.8686, 0.5777, 0.8684, 0.5777, 0.875, 0.5766, 0.8743, 0.5766, 0.8691, 0.5777, 0.875, 0.5637, 0.875, 0.5648, 0.8742, 0.5766, 0.8743, 0.5637, 0.8678, 0.5637, 0.8606, 0.5648, 0.8615, 0.5648, 0.8671, 0.5637, 0.8606, 0.5777, 0.8618, 0.5766, 0.8624, 0.5648, 0.8615, 0.5777, 0.8618, 0.5777, 0.8684, 0.5766, 0.8676, 0.5766, 0.8624, 0.5777, 0.8684, 0.5637, 0.8678, 0.5648, 0.8671, 0.5766, 0.8676, 0.5637, 0.8072, 0.5637, 0.7938, 0.5637, 0.7938, 0.5637, 0.8072, 0.5637, 0.8072, 0.5637, 0.7938, 0.5637, 0.7938, 0.5637, 0.8072, 0.5637, 0.7938, 0.5637, 0.7805, 0.5637, 0.7805, 0.5637, 0.7938, 0.0, 0.0, 0.0, 0.0, 0.0, 0.0, 0.0, 0.0, 0.0, 0.0, 0.0, 0.0, 0.0, 0.0, 0.0, 0.0, 0.0, 0.0, 0.0, 0.0, 0.0, 0.0, 0.0, 0.0, 0.5916, 0.8182, 0.5777, 0.8127, 0.5777, 0.8127, 0.5916, 0.8182, 0.5916, 0.8182, 0.5777, 0.8127, 0.5777, 0.8127, 0.5916, 0.8182, 0.5777, 0.8127, 0.5637, 0.8072, 0.5637, 0.8072, 0.5777, 0.8127, 0.4474, 0.7772, 0.4655, 0.7772, 0.4655, 0.7772, 0.4474, 0.7772, 0.4451, 0.9597, 0.4451, 0.9718, 0.4451, 0.9718, 0.4451, 0.9597, 0.5766, 0.7986, 0.5647, 0.793, 0.5647, 0.793, 0.5766, 0.7986, 0.5637, 0.7805, 0.5777, 0.7881, 0.5777, 0.7881, 0.5637, 0.7805, 0.5637, 0.7805, 0.5777, 0.7881, 0.5777, 0.7881, 0.5637, 0.7805, 0.5777, 0.7881, 0.5916, 0.7958, 0.5916, 0.7958, 0.5777, 0.7881, 0.0, 0.0, 0.0, 0.0, 0.0, 0.0, 0.0, 0.0, 0.5637, 0.7938, 0.5637, 0.8072, 0.5637, 0.8072, 0.5637, 0.7938, 0.5777, 0.8127, 0.5916, 0.8182, 0.5916, 0.8182, 0.5777, 0.8127, 0.5916, 0.7958, 0.5777, 0.7881, 0.5777, 0.7881, 0.5916, 0.7958, 0.5583, 0.25, 0.5583, 0.25, 0.8282, 0.5, 0.8282, 0.5, 0.6718, 0.5, 0.5583, 0.5, 0.5583, 0.5, 0.5583, 0.5, 0.5583, 0.5, 0.5583, 0.25, 0.5583, 0.25, 0.8282, 0.5, 0.8282, 0.5, 0.6718, 0.5, 0.0, 0.0, 0.0, 0.0, 0.0, 0.0, 0.0, 0.0, 0.5637, 0.7805, 0.5637, 0.7938, 0.5637, 0.7938, 0.5637, 0.7805, 0.5637, 0.8072, 0.5777, 0.8127, 0.5777, 0.8127, 0.5637, 0.8072, 0.5777, 0.7881, 0.5637, 0.7805, 0.5637, 0.7805, 0.5777, 0.7881, 0.5777, 0.8004, 0.5777, 0.7881, 0.5787, 0.79, 0.5787, 0.7996, 0.5777, 0.7881, 0.5916, 0.7958, 0.5906, 0.7964, 0.5787, 0.79, 0.5916, 0.7958, 0.5916, 0.807, 0.5906, 0.8053, 0.5906, 0.7964, 0.5916, 0.807, 0.5777, 0.8004, 0.5787, 0.7996, 0.5906, 0.8053, 0.5777, 0.8127, 0.5777, 0.8004, 0.5787, 0.8022, 0.5787, 0.8118, 0.5777, 0.8004, 0.5916, 0.807, 0.5906, 0.8077, 0.5787, 0.8022, 0.5916, 0.807, 0.5916, 0.8182, 0.5906, 0.8166, 0.5906, 0.8077, 0.5916, 0.8182, 0.5777, 0.8127, 0.5787, 0.8118, 0.5906, 0.8166, 0.5637, 0.8072, 0.5637, 0.7938, 0.5647, 0.7957, 0.5647, 0.8062, 0.5637, 0.7938, 0.5777, 0.8004, 0.5766, 0.8012, 0.5647, 0.7957, 0.5777, 0.8004, 0.5777, 0.8127, 0.5766, 0.811, 0.5766, 0.8012, 0.5777, 0.8127, 0.5637, 0.8072, 0.5647, 0.8062, 0.5766, 0.811, 0.5637, 0.7938, 0.5637, 0.7805, 0.5647, 0.7824, 0.5647, 0.793, 0.5637, 0.7805, 0.5777, 0.7881, 0.5766, 0.7889, 0.5647, 0.7824, 0.5777, 0.7881, 0.5777, 0.8004, 0.5766, 0.7986, 0.5766, 0.7889, 0.5777, 0.8004, 0.5637, 0.7938, 0.5647, 0.793, 0.5766, 0.7986, 0.5787, 0.8743, 0.5787, 0.8691, 0.5787, 0.8691, 0.5787, 0.8743, 0.5906, 0.7814, 0.5906, 0.7836, 0.5906, 0.7836, 0.5906, 0.7814, 0.427, 0.9718, 0.427, 0.9597, 0.427, 0.9597, 0.427, 0.9718, 0.5777, 0.7728, 0.5777, 0.7697, 0.5787, 0.7708, 0.5787, 0.7732, 0.5777, 0.7697, 0.5916, 0.779, 0.5906, 0.7786, 0.5787, 0.7708, 0.5916, 0.779, 0.5916, 0.7818, 0.5906, 0.7808, 0.5906, 0.7786, 0.5916, 0.7818, 0.5777, 0.7728, 0.5787, 0.7732, 0.5906, 0.7808, 0.5777, 0.7759, 0.5777, 0.7728, 0.5787, 0.7738, 0.5787, 0.7762, 0.5777, 0.7728, 0.5916, 0.7818, 0.5906, 0.7814, 0.5787, 0.7738, 0.5916, 0.7818, 0.5916, 0.7846, 0.5906, 0.7836, 0.5906, 0.7814, 0.5916, 0.7846, 0.5777, 0.7759, 0.5787, 0.7762, 0.5906, 0.7836, 0.5637, 0.7671, 0.5637, 0.7638, 0.5647, 0.7648, 0.5647, 0.7674, 0.5637, 0.7638, 0.5777, 0.7728, 0.5766, 0.7725, 0.5647, 0.7648, 0.5777, 0.7728, 0.5777, 0.7759, 0.5766, 0.7749, 0.5766, 0.7725, 0.5777, 0.7759, 0.5637, 0.7671, 0.5647, 0.7674, 0.5766, 0.7749, 0.5637, 0.7638, 0.5637, 0.7605, 0.5647, 0.7615, 0.5647, 0.7641, 0.5637, 0.7605, 0.5777, 0.7697, 0.5766, 0.7694, 0.5647, 0.7615, 0.5777, 0.7697, 0.5777, 0.7728, 0.5766, 0.7718, 0.5766, 0.7694, 0.5777, 0.7728, 0.5637, 0.7638, 0.5647, 0.7641, 0.5766, 0.7718, 0.5647, 0.793, 0.5647, 0.7824, 0.5647, 0.7824, 0.5647, 0.793, 0.5787, 0.7738, 0.5906, 0.7814, 0.5906, 0.7814, 0.5787, 0.7738, 0.427, 0.9597, 0.4451, 0.9597, 0.4451, 0.9597, 0.427, 0.9597, 0.4463, 0.7903, 0.4666, 0.7903, 0.4655, 0.7914, 0.4474, 0.7914, 0.4666, 0.7903, 0.4666, 0.8045, 0.4655, 0.8033, 0.4655, 0.7914, 0.4666, 0.8045, 0.4463, 0.8045, 0.4474, 0.8033, 0.4655, 0.8033, 0.4463, 0.8045, 0.4463, 0.7903, 0.4474, 0.7914, 0.4474, 0.8033, 0.4259, 0.7903, 0.4463, 0.7903, 0.4451, 0.7914, 0.427, 0.7914, 0.4463, 0.7903, 0.4463, 0.8045, 0.4451, 0.8033, 0.4451, 0.7914, 0.4463, 0.8045, 0.4259, 0.8045, 0.427, 0.8033, 0.4451, 0.8033, 0.4259, 0.8045, 0.4259, 0.7903, 0.427, 0.7914, 0.427, 0.8033, 0.4259, 0.7761, 0.4463, 0.7761, 0.4451, 0.7772, 0.427, 0.7772, 0.4463, 0.7761, 0.4463, 0.7903, 0.4451, 0.7891, 0.4451, 0.7772, 0.4463, 0.7903, 0.4259, 0.7903, 0.427, 0.7891, 0.4451, 0.7891, 0.4259, 0.7903, 0.4259, 0.7761, 0.427, 0.7772, 0.427, 0.7891, 0.4463, 0.7761, 0.4666, 0.7761, 0.4655, 0.7772, 0.4474, 0.7772, 0.4666, 0.7761, 0.4666, 0.7903, 0.4655, 0.7891, 0.4655, 0.7772, 0.4666, 0.7903, 0.4463, 0.7903, 0.4474, 0.7891, 0.4655, 0.7891, 0.4463, 0.7903, 0.4463, 0.7761, 0.4474, 0.7772, 0.4474, 0.7891, 0.5906, 0.7836, 0.5787, 0.7762, 0.5787, 0.7762, 0.5906, 0.7836, 0.5787, 0.7762, 0.5787, 0.7738, 0.5787, 0.7738, 0.5787, 0.7762, 0.4451, 0.7891, 0.427, 0.7891, 0.427, 0.7891, 0.4451, 0.7891, 0.4463, 0.9586, 0.4666, 0.9586, 0.4655, 0.9597, 0.4474, 0.9597, 0.4666, 0.9586, 0.4666, 0.9729, 0.4655, 0.9718, 0.4655, 0.9597, 0.4666, 0.9729, 0.4463, 0.9729, 0.4474, 0.9718, 0.4655, 0.9718, 0.4463, 0.9729, 0.4463, 0.9586, 0.4474, 0.9597, 0.4474, 0.9718, 0.4259, 0.9586, 0.4463, 0.9586, 0.4451, 0.9597, 0.427, 0.9597, 0.4463, 0.9586, 0.4463, 0.9729, 0.4451, 0.9718, 0.4451, 0.9597, 0.4463, 0.9729, 0.4259, 0.9729, 0.427, 0.9718, 0.4451, 0.9718, 0.4259, 0.9729, 0.4259, 0.9586, 0.427, 0.9597, 0.427, 0.9718, 0.4259, 0.9442, 0.4463, 0.9442, 0.4451, 0.9453, 0.427, 0.9453, 0.4463, 0.9442, 0.4463, 0.9586, 0.4451, 0.9574, 0.4451, 0.9453, 0.4463, 0.9586, 0.4259, 0.9586, 0.427, 0.9574, 0.4451, 0.9574, 0.4259, 0.9586, 0.4259, 0.9442, 0.427, 0.9453, 0.427, 0.9574, 0.4463, 0.9442, 0.4666, 0.9442, 0.4655, 0.9453, 0.4474, 0.9453, 0.4666, 0.9442, 0.4666, 0.9586, 0.4655, 0.9574, 0.4655, 0.9453, 0.4666, 0.9586, 0.4463, 0.9586, 0.4474, 0.9574, 0.4655, 0.9574, 0.4463, 0.9586, 0.4463, 0.9442, 0.4474, 0.9453, 0.4474, 0.9574, 0.5787, 0.8677, 0.5787, 0.8626, 0.5905, 0.8635, 0.5905, 0.8682, 0.5787, 0.7996, 0.5787, 0.79, 0.5906, 0.7964, 0.5906, 0.8053, 0.5787, 0.7732, 0.5787, 0.7708, 0.5906, 0.7786, 0.5906, 0.7808, 0.4474, 0.9597, 0.4655, 0.9597, 0.4655, 0.9718, 0.4474, 0.9718, 0.4474, 0.7914, 0.4655, 0.7914, 0.4655, 0.8033, 0.4474, 0.8033, 0.5787, 0.8743, 0.5787, 0.8691, 0.5905, 0.8696, 0.5905, 0.8743, 0.5648, 0.8742, 0.5648, 0.8686, 0.5766, 0.8691, 0.5766, 0.8743, 0.5648, 0.8671, 0.5648, 0.8615, 0.5766, 0.8624, 0.5766, 0.8676, 0.5787, 0.8118, 0.5787, 0.8022, 0.5906, 0.8077, 0.5906, 0.8166, 0.5647, 0.8062, 0.5647, 0.7957, 0.5766, 0.8012, 0.5766, 0.811, 0.5647, 0.793, 0.5647, 0.7824, 0.5766, 0.7889, 0.5766, 0.7986, 0.5787, 0.7762, 0.5787, 0.7738, 0.5906, 0.7814, 0.5906, 0.7836, 0.5647, 0.7674, 0.5647, 0.7648, 0.5766, 0.7725, 0.5766, 0.7749, 0.5647, 0.7641, 0.5647, 0.7615, 0.5766, 0.7694, 0.5766, 0.7718, 0.427, 0.7914, 0.4451, 0.7914, 0.4451, 0.8033, 0.427, 0.8033, 0.427, 0.7772, 0.4451, 0.7772, 0.4451, 0.7891, 0.427, 0.7891, 0.4474, 0.7772, 0.4655, 0.7772, 0.4655, 0.7891, 0.4474, 0.7891, 0.427, 0.9597, 0.4451, 0.9597, 0.4451, 0.9718, 0.427, 0.9718, 0.427, 0.9453, 0.4451, 0.9453, 0.4451, 0.9574, 0.427, 0.9574, 0.4474, 0.9453, 0.4655, 0.9453, 0.4655, 0.9574, 0.4474, 0.9574, 0.4655, 0.7772, 0.4655, 0.7891, 0.4655, 0.7891, 0.4655, 0.7772, 0.4474, 0.7914, 0.4655, 0.7914, 0.4655, 0.7914, 0.4474, 0.7914, 0.5905, 0.8696, 0.5905, 0.8743, 0.5905, 0.8743, 0.5905, 0.8696, 0.5787, 0.79, 0.5906, 0.7964, 0.5906, 0.7964, 0.5787, 0.79, 0.4655, 0.7891, 0.4474, 0.7891, 0.4474, 0.7891, 0.4655, 0.7891, 0.4474, 0.8033, 0.4474, 0.7914, 0.4474, 0.7914, 0.4474, 0.8033, 0.5906, 0.7964, 0.5906, 0.8053, 0.5906, 0.8053, 0.5906, 0.7964, 0.4655, 0.7914, 0.4655, 0.8033, 0.4655, 0.8033, 0.4655, 0.7914, 0.5647, 0.7674, 0.5647, 0.7648, 0.5647, 0.7648, 0.5647, 0.7674, 0.4655, 0.8033, 0.4474, 0.8033, 0.4474, 0.8033, 0.4655, 0.8033, 0.5766, 0.7749, 0.5647, 0.7674, 0.5647, 0.7674, 0.5766, 0.7749, 0.427, 0.9453, 0.4451, 0.9453, 0.4451, 0.9453, 0.427, 0.9453, 0.5647, 0.7648, 0.5766, 0.7725, 0.5766, 0.7725, 0.5647, 0.7648, 0.427, 0.9574, 0.427, 0.9453, 0.427, 0.9453, 0.427, 0.9574, 0.5648, 0.8742, 0.5648, 0.8686, 0.5648, 0.8686, 0.5648, 0.8742, 0.5766, 0.7725, 0.5766, 0.7749, 0.5766, 0.7749, 0.5766, 0.7725, 0.4451, 0.9453, 0.4451, 0.9574, 0.4451, 0.9574, 0.4451, 0.9453, 0.5766, 0.8743, 0.5648, 0.8742, 0.5648, 0.8742, 0.5766, 0.8743, 0.4451, 0.9574, 0.427, 0.9574, 0.427, 0.9574, 0.4451, 0.9574, 0.5787, 0.8118, 0.5787, 0.8022, 0.5787, 0.8022, 0.5787, 0.8118, 0.5648, 0.8686, 0.5766, 0.8691, 0.5766, 0.8691, 0.5648, 0.8686, 0.5906, 0.8166, 0.5787, 0.8118, 0.5787, 0.8118, 0.5906, 0.8166, 0.427, 0.7914, 0.4451, 0.7914, 0.4451, 0.7914, 0.427, 0.7914, 0.5766, 0.8691, 0.5766, 0.8743, 0.5766, 0.8743, 0.5766, 0.8691, 0.5787, 0.8022, 0.5906, 0.8077, 0.5906, 0.8077, 0.5787, 0.8022, 0.427, 0.8033, 0.427, 0.7914, 0.427, 0.7914, 0.427, 0.8033, 0.5906, 0.8077, 0.5906, 0.8166, 0.5906, 0.8166, 0.5906, 0.8077, 0.4451, 0.7914, 0.4451, 0.8033, 0.4451, 0.8033, 0.4451, 0.7914, 0.5647, 0.7641, 0.5647, 0.7615, 0.5647, 0.7615, 0.5647, 0.7641, 0.4451, 0.8033, 0.427, 0.8033, 0.427, 0.8033, 0.4451, 0.8033, 0.5766, 0.7718, 0.5647, 0.7641, 0.5647, 0.7641, 0.5766, 0.7718, 0.4474, 0.9453, 0.4655, 0.9453, 0.4655, 0.9453, 0.4474, 0.9453, 0.5647, 0.7615, 0.5766, 0.7694, 0.5766, 0.7694, 0.5647, 0.7615, 0.5787, 0.7732, 0.5787, 0.7708, 0.5787, 0.7708, 0.5787, 0.7732, 0.4474, 0.9574, 0.4474, 0.9453, 0.4474, 0.9453, 0.4474, 0.9574, 0.5648, 0.8671, 0.5648, 0.8615, 0.5648, 0.8615, 0.5648, 0.8671, 0.5766, 0.7694, 0.5766, 0.7718, 0.5766, 0.7718, 0.5766, 0.7694, 0.5906, 0.7808, 0.5787, 0.7732, 0.5787, 0.7732, 0.5906, 0.7808, 0.4655, 0.9453, 0.4655, 0.9574, 0.4655, 0.9574, 0.4655, 0.9453, 0.4474, 0.9597, 0.4655, 0.9597, 0.4655, 0.9597, 0.4474, 0.9597, 0.5766, 0.8676, 0.5648, 0.8671, 0.5648, 0.8671, 0.5766, 0.8676, 0.5787, 0.7708, 0.5906, 0.7786, 0.5906, 0.7786, 0.5787, 0.7708, 0.4655, 0.9574, 0.4474, 0.9574, 0.4474, 0.9574, 0.4655, 0.9574, 0.5647, 0.8062, 0.5647, 0.7957, 0.5647, 0.7957, 0.5647, 0.8062, 0.4474, 0.9718, 0.4474, 0.9597, 0.4474, 0.9597, 0.4474, 0.9718, 0.5648, 0.8615, 0.5766, 0.8624, 0.5766, 0.8624, 0.5648, 0.8615, 0.5787, 0.8677, 0.5787, 0.8626, 0.5787, 0.8626, 0.5787, 0.8677, 0.5906, 0.7786, 0.5906, 0.7808, 0.5906, 0.7808, 0.5906, 0.7786, 0.5766, 0.811, 0.5647, 0.8062, 0.5647, 0.8062, 0.5766, 0.811, 0.4655, 0.9597, 0.4655, 0.9718, 0.4655, 0.9718, 0.4655, 0.9597, 0.427, 0.7772, 0.4451, 0.7772, 0.4451, 0.7772, 0.427, 0.7772, 0.5766, 0.8624, 0.5766, 0.8676, 0.5766, 0.8676, 0.5766, 0.8624, 0.5905, 0.8682, 0.5787, 0.8677, 0.5787, 0.8677, 0.5905, 0.8682, 0.5647, 0.7957, 0.5766, 0.8012, 0.5766, 0.8012, 0.5647, 0.7957, 0.4655, 0.9718, 0.4474, 0.9718, 0.4474, 0.9718, 0.4655, 0.9718, 0.427, 0.7891, 0.427, 0.7772, 0.427, 0.7772, 0.427, 0.7891, 0.5787, 0.8626, 0.5905, 0.8635, 0.5905, 0.8635, 0.5787, 0.8626, 0.5766, 0.8012, 0.5766, 0.811, 0.5766, 0.811, 0.5766, 0.8012, 0.4451, 0.7772, 0.4451, 0.7891, 0.4451, 0.7891, 0.4451, 0.7772, 0.5905, 0.8635, 0.5905, 0.8682, 0.5905, 0.8682, 0.5905, 0.8635, 0.0, 0.0, 0.0, 0.0, 0.0, 0.0, 0.0, 0.0, 0.0, 0.0, 0.0, 0.0, 0.0, 0.0, 0.0, 0.0, 0.0, 0.0, 0.0, 0.0, 0.0, 0.0, 0.0, 0.0, 0.0, 0.0, 0.0, 0.0, 0.0, 0.0, 0.0, 0.0, 0.7499, 0.75, 0.0, 0.0, 0.0, 0.0, 0.0, 0.0, 0.0, 0.0, 0.0, 0.0, 0.0, 0.0, 0.0, 0.0, 0.0, 0.0, 0.0, 0.0, 0.0, 0.0, 0.0, 0.0, 0.0, 0.0, 0.0, 0.0, 0.0, 0.0, 0.0, 0.0, 0.0, 0.0, 0.0, 0.0, 0.0, 0.0, 0.0, 0.0, 0.0, 0.0, 0.0, 0.0, 0.0, 0.0, 0.0, 0.0, 0.0, 0.0, 0.0, 0.0, 0.0, 0.0, 0.0, 0.0, 0.0, 0.0, 0.0, 0.0, 0.0, 0.0, 0.0, 0.0, 0.0, 0.0, 0.0, 0.0, 0.0, 0.0, 0.0, 0.0, 0.0, 0.0, 0.0, 0.0, 0.0, 0.0, 0.0, 0.0, 0.0, 0.0, 0.0, 0.0, 0.0, 0.0, 0.0, 0.0, 0.0, 0.0, 0.0, 0.0, 0.0, 0.0, 0.0, 0.0, 0.0, 0.0, 0.0, 0.0, 0.0, 0.0, 0.0, 0.0, 0.0, 0.0, 0.0, 0.0, 0.0, 0.0, 0.0, 0.0, 0.0, 0.0, 0.0, 0.0, 0.0, 0.0, 0.0, 0.0, 0.0, 0.0, 0.0, 0.0, 0.0, 0.0, 0.0, 0.0, 0.0, 0.0, 0.0, 0.0, 0.0, 0.0, 0.0, 0.0, 0.0, 0.0, 0.0, 0.0, 0.0, 0.0, 0.0, 0.0, 0.0, 0.0, 0.0, 0.0, 0.0, 0.0, 0.0, 0.0, 0.0, 0.0, 0.0, 0.0, 0.0, 0.0, 0.0, 0.0, 0.0, 0.0, 0.0, 0.0, 0.0, 0.0, 0.0, 0.0, 0.0, 0.0, 0.0, 0.0, 0.0, 0.0, 0.0, 0.0, 0.0, 0.0, 0.0, 0.0, 0.0, 0.0, 0.0, 0.0, 0.0, 0.0, 0.0, 0.0, 0.0, 0.0, 0.0, 0.0, 0.0, 0.0, 0.0, 0.0, 0.0, 0.0, 0.0, 0.0, 0.0, 0.0, 0.0, 0.0, 0.0, 0.0, 0.0, 0.0, 0.0, 0.0, 0.0, 0.0, 0.0, 0.0, 0.0, 0.0, 0.0, 0.0, 0.0, 0.0, 0.0, 0.0, 0.0, 0.0, 0.0, 0.0, 0.0, 0.0, 0.0, 0.0, 0.0, 0.0, 0.0, 0.0, 0.0, 0.0, 0.0, 0.0, 0.0, 0.0, 0.0, 0.0, 0.0, 0.0, 0.0, 0.0, 0.0, 0.0, 0.0, 0.0, 0.0, 0.0, 0.0, 0.0, 0.0, 0.0, 0.0, 0.0, 0.0, 0.0, 0.0, 0.0, 0.0, 0.0, 0.0, 0.0, 0.0, 0.0, 0.0, 0.0, 0.0, 0.0, 0.0, 0.0, 0.0, 0.0, 0.0, 0.0, 0.0, 0.0, 0.0, 0.0, 0.0, 0.0, 0.0, 0.0, 0.0, 0.0, 0.0, 0.0, 0.0, 0.0, 0.0, 0.0, 0.0, 0.0, 0.0, 0.0, 0.0, 0.0, 0.0, 0.0, 0.0, 0.0, 0.0, 0.0, 0.0, 0.0, 0.0, 0.0, 0.0, 0.0, 0.0, 0.0, 0.0, 0.0, 0.0, 0.0, 0.0, 0.0, 0.0, 0.0, 0.0, 0.0, 0.0, 0.0, 0.0, 0.0, 0.0, 0.0, 0.0, 0.0, 0.0, 0.0, 0.0, 0.0, 0.0, 0.0, 0.0, 0.0, 0.0, 0.0, 0.0, 0.0, 0.0, 0.0, 0.0, 0.0, 0.0, 0.0, 0.0, 0.0, 0.0, 0.0, 0.0, 0.0, 0.0, 0.0, 0.0, 0.0, 0.0, 0.0, 0.0, 0.0, 0.0, 0.0, 0.0, 0.0, 0.0, 0.0, 0.0, 0.0, 0.0, 0.0, 0.0, 0.0, 0.0, 0.0, 0.0, 0.0, 0.0, 0.0, 0.0, 0.0, 0.0, 0.0, 0.0, 0.0, 0.0, 0.0, 0.0, 0.0, 0.0, 0.0, 0.0, 0.0, 0.0, 0.0, 0.0, 0.0, 0.0, 0.0, 0.0, 0.0, 0.0, 0.0, 0.0, 0.0, 0.0, 0.0, 0.0, 0.0, 0.0, 0.0, 0.0, 0.0, 0.0, 0.0, 0.0, 0.0, 0.0, 0.0, 0.0, 0.0, 0.0, 0.0, 0.0, 0.0, 0.0, 0.0, 0.0, 0.0, 0.0, 0.0, 0.0, 0.0, 0.0, 0.0, 0.0, 0.0, 0.0, 0.0, 0.0, 0.0, 0.0, 0.0, 0.0, 0.0, 0.0, 0.0, 0.0, 0.0, 0.0, 0.0, 0.0, 0.0, 0.0, 0.0, 0.0, 0.0, 0.0, 0.0, 0.0, 0.0, 0.0, 0.0, 0.0, 0.0, 0.0, 0.0, 0.0, 0.0, 0.0, 0.0, 0.0, 0.0, 0.0, 0.0, 0.0, 0.0, 0.0, 0.0, 0.0, 0.0, 0.0, 0.0, 0.0, 0.0, 0.0, 0.0, 0.0, 0.0, 0.0, 0.0, 0.0, 0.0, 0.0, 0.0, 0.0, 0.0, 0.0, 0.0, 0.0, 0.0, 0.0, 0.0, 0.0, 0.0, 0.0, 0.0, 0.0, 0.0, 0.0, 0.0, 0.0, 0.0, 0.0, 0.0, 0.0, 0.0, 0.0, 0.0, 0.0, 0.0, 0.0, 0.0, 0.0, 0.0, 0.0, 0.0, 0.0, 0.0, 0.0, 0.0, 0.0, 0.0, 0.0, 0.0, 0.0, 0.0, 0.0, 0.0, 0.0, 0.0, 0.0, 0.0, 0.0, 0.0, 0.0, 0.0, 0.0, 0.0, 0.0, 0.0, 0.0, 0.0, 0.0, 0.0, 0.0, 0.0, 0.0, 0.0, 0.0, 0.0, 0.0, 0.0, 0.0, 0.0, 0.0, 0.0, 0.0, 0.0, 0.0, 0.0, 0.0, 0.0, 0.0, 0.0, 0.0, 0.0, 0.0, 0.0, 0.0, 0.0, 0.375, 0.25, 0.375, 0.5, 0.375, 0.5, 0.375, 0.25, 0.0, 0.0, 0.0, 0.0, 0.0, 0.0, 0.0, 0.0, 0.0, 0.0, 0.0, 0.0, 0.0, 0.0, 0.0, 0.0, 0.0, 0.0, 0.0, 0.0, 0.0, 0.0, 0.0, 0.0, 0.0, 0.0, 0.0, 0.0, 0.0, 0.0, 0.0, 0.0, 0.0, 0.0, 0.0, 0.0, 0.0, 0.0, 0.0, 0.0, 0.0, 0.0, 0.0, 0.0, 0.0, 0.0, 0.0, 0.0, 0.0, 0.0, 0.0, 0.0, 0.0, 0.0, 0.0, 0.0, 0.0, 0.0, 0.0, 0.0, 0.0, 0.0, 0.0, 0.0, 0.0, 0.0, 0.0, 0.0, 0.0, 0.0, 0.0, 0.0, 0.0, 0.0, 0.0, 0.0, 0.0, 0.0, 0.0, 0.0, 0.0, 0.0, 0.0, 0.0])
me_cube_002.materials.append(mat_material_001)
me_cube_002.materials.append(mat_material_002)
me_cube_002.materials.append(mat_material_003)
me_cube_002.materials.append(mat_material_004)
me_cube_002.update()

# ---- objects
ob_cube_001 = bpy.data.objects.new('Cube.001', me_cube_002)

# ---- transforms, parenting, visibility, modifiers, constraints
ob_cube_001.location = (0.0, 0.0, 3.353)
ob_cube_001.scale = (1.272, 0.07442, 0.07442)

# ---- collection membership
col_collection.objects.link(ob_cube_001)

# ---- scene / render settings (as saved in the file)
scene.frame_start = 1; scene.frame_end = 250; scene.frame_set(1)
scene.render.engine = 'BLENDER_EEVEE_NEXT'
scene.cycles.sampling_pattern = 'TABULATED_SOBOL'
scene.view_settings.view_transform = 'Filmic'
bpy.context.view_layer.update()

# ---- added for rendering (the .blend has no active camera and no usable light): camera, sun
cam_auto = bpy.data.cameras.new('AutoCamera')
cam_auto.lens = 50.0
cam_auto.sensor_width = 36.0
cam_auto.clip_end = 1000.0
ob_auto_camera = bpy.data.objects.new('AutoCamera', cam_auto)
scene.collection.objects.link(ob_auto_camera)
ob_auto_camera.location = (5.94957, -5.63784, 6.48593)
ob_auto_camera.rotation_euler = (1.09748, -7.21219e-08, 0.694738)
scene.camera = ob_auto_camera
light_auto_sun = bpy.data.lights.new('AutoSun', 'SUN')
light_auto_sun.energy = 3.0
light_auto_sun.angle = 0.0523599
ob_auto_sun = bpy.data.objects.new('AutoSun', light_auto_sun)
scene.collection.objects.link(ob_auto_sun)
ob_auto_sun.rotation_euler = (0.872665, 0.174533, 0.523599)
bpy.context.view_layer.update()
